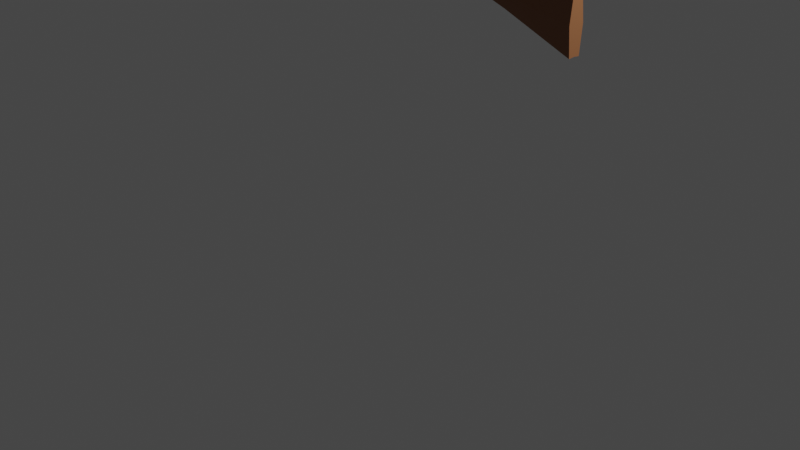# Source: M1841.blend  (saved by Blender 3.4.6; exported with 4.5.12 LTS)
import bpy
from mathutils import Matrix  # noqa: F401  (used for matrix-valued properties, if any)

bpy.ops.wm.read_factory_settings(use_empty=True)
scene = bpy.context.scene
scene.name = 'Scene'

# ---- collections
col_collection = bpy.data.collections.new('Collection'); scene.collection.children.link(col_collection)
col_export = bpy.data.collections.new('Export'); scene.collection.children.link(col_export)

# ---- materials (node trees are filled in below, after node groups)
mat_drevo = bpy.data.materials.new('Drevo')
mat_drevo.use_transparent_shadow = False
mat_med = bpy.data.materials.new('Med')
mat_med.alpha_threshold = 0.0
mat_med.use_transparent_shadow = False
mat_med.roughness = 0.5
mat_med.line_color = (0.0, 0.0, 0.0, 1.0)
mat_zelezo = bpy.data.materials.new('Zelezo')
mat_zelezo.use_transparent_shadow = False

# ---- material node trees
mat_drevo.use_nodes = True; mat_drevo.node_tree.nodes.clear()
_N = mat_drevo.node_tree.nodes; _L = mat_drevo.node_tree.links
n0 = _N.new('ShaderNodeBsdfPrincipled'); n0.name = 'Principled BSDF'; n0.location = (10, 300)
n0.distribution = 'GGX'
n0.subsurface_method = 'RANDOM_WALK_SKIN'
n0.inputs[0].default_value = (0.2529, 0.1015, 0.04114, 1.0)
n0.inputs[3].default_value = 1.45
n0.inputs[27].default_value = (0.0, 0.0, 0.0, 1.0)
n0.inputs[28].default_value = 1.0
n1 = _N.new('ShaderNodeOutputMaterial'); n1.name = 'Výstup materiálu'; n1.location = (300, 300)
_L.new(n0.outputs[0], n1.inputs[0])
n1.is_active_output = True
mat_med.use_nodes = True; mat_med.node_tree.nodes.clear()
_N = mat_med.node_tree.nodes; _L = mat_med.node_tree.links
n0 = _N.new('ShaderNodeOutputMaterial'); n0.name = 'Material Output'; n0.location = (300, 300)
n1 = _N.new('ShaderNodeBsdfPrincipled'); n1.name = 'Principled BSDF'; n1.location = (10, 300)
n1.distribution = 'GGX'
n1.subsurface_method = 'RANDOM_WALK_SKIN'
n1.inputs[0].default_value = (0.3757, 0.2222, 0.02314, 1.0)
n1.inputs[3].default_value = 1.45
n1.inputs[27].default_value = (0.0, 0.0, 0.0, 1.0)
n1.inputs[28].default_value = 1.0
_L.new(n1.outputs[0], n0.inputs[0])
n0.is_active_output = True
mat_zelezo.use_nodes = True; mat_zelezo.node_tree.nodes.clear()
_N = mat_zelezo.node_tree.nodes; _L = mat_zelezo.node_tree.links
n0 = _N.new('ShaderNodeBsdfPrincipled'); n0.name = 'Principled BSDF'; n0.location = (10, 300)
n0.distribution = 'GGX'
n0.subsurface_method = 'RANDOM_WALK_SKIN'
n0.inputs[0].default_value = (0.1237, 0.1237, 0.1237, 1.0)
n0.inputs[3].default_value = 1.45
n0.inputs[27].default_value = (0.0, 0.0, 0.0, 1.0)
n0.inputs[28].default_value = 1.0
n1 = _N.new('ShaderNodeOutputMaterial'); n1.name = 'Výstup materiálu'; n1.location = (300, 300)
_L.new(n0.outputs[0], n1.inputs[0])
n1.is_active_output = True

# ---- world
world_world = bpy.data.worlds.new('World'); scene.world = world_world
world_world.use_nodes = True; world_world.node_tree.nodes.clear()
_N = world_world.node_tree.nodes; _L = world_world.node_tree.links
n0 = _N.new('ShaderNodeOutputWorld'); n0.name = 'World Output'; n0.location = (300, 300)
n1 = _N.new('ShaderNodeBackground'); n1.name = 'Background'; n1.location = (10, 300)
n1.inputs[0].default_value = (0.05088, 0.05088, 0.05088, 1.0)
_L.new(n1.outputs[0], n0.inputs[0])
n0.is_active_output = True
world_world.color = (0.05088, 0.05088, 0.05088)
world_world.use_sun_shadow = False
world_world.sun_shadow_jitter_overblur = 0.0

# ---- cameras
cam_camera = bpy.data.cameras.new('Camera')
cam_camera.clip_end = 100.0
cam_camera.ortho_scale = 7.314

# ---- lights
light_light = bpy.data.lights.new('Light', 'POINT')
light_light.transmission_factor = 0.0
light_light.energy = 1000.0
light_light.shadow_soft_size = 0.1
light_light.shadow_maximum_resolution = 0.006
light_light.use_absolute_resolution = True

# ---- meshes
me_v_lec_002 = bpy.data.meshes.new('Válec.002')
me_v_lec_002.from_pydata([(-1.1, 0.0002073, 1.636), (-1.1, 0.0002073, 1.636), (-1.1, 0.0002937, 1.636), (-1.1, 0.0002937, 1.636), (-1.1, 0.0002073, 1.636), (-0.5621, -0.04948, 2.597), (-1.1, 0.0002073, 1.636), (-0.5621, 0.0002505, 2.576), (-1.1, 0.0002937, 1.636), (-0.5621, 0.04998, 2.597), (-1.1, 0.0002937, 1.636), (-0.5621, 0.07058, 2.647), (-0.5621, 0.04998, 2.696), (-0.5621, 0.0002504, 2.717), (-0.5621, -0.04948, 2.696), (-0.5621, -0.07008, 2.647), (-0.4902, -0.04209, 2.612), (-0.4902, 0.0002505, 2.594), (-0.4902, 0.0426, 2.612), (-0.4902, 0.06014, 2.654), (-0.4902, 0.0426, 2.699), (-0.4902, 0.0002504, 2.713), (-0.4902, -0.0421, 2.699), (-0.4902, -0.05964, 2.654), (1.863, 0.0002505, 2.574), (1.863, -0.04443, 2.571), (1.863, -0.06294, 2.694), (1.863, 0.04493, 2.571), (1.863, 0.06344, 2.694), (1.863, 0.04493, 2.788), (1.863, -0.04443, 2.788), (0.3536, 0.0002505, 2.615), (0.3536, -0.04128, 2.626), (-0.4812, -0.07011, 2.647), (-0.4812, -0.0495, 2.696), (0.3536, -0.05849, 2.667), (0.3536, -0.04128, 2.737), (-0.4812, 0.0002504, 2.717), (0.3536, 0.04179, 2.737), (-0.4812, 0.05, 2.696), (0.3536, 0.05899, 2.667), (-0.4812, 0.07061, 2.647), (0.3536, 0.04179, 2.626), (-0.4812, 0.05, 2.597), (0.5103, 0.0002505, 2.599), (-0.4812, 0.0002505, 2.576), (-0.4812, -0.0495, 2.597), (0.5103, -0.05828, 2.67), (0.5103, 0.05878, 2.67), (0.5103, -0.04113, 2.609), (0.5103, -0.04113, 2.743), (0.5103, 0.04164, 2.743), (0.5103, 0.04164, 2.609), (2.231, 0.0002505, 2.449), (2.231, -0.04763, 2.446), (2.231, -0.06746, 2.578), (2.231, 0.04813, 2.446), (2.231, 0.06796, 2.578), (2.231, 0.04813, 2.678), (2.231, -0.04763, 2.678), (1.918, -0.04443, 2.726), (1.918, 0.04493, 2.726), (1.918, 0.06344, 2.674), (1.918, 0.04493, 2.552), (1.918, -0.04443, 2.552), (1.918, -0.06294, 2.674), (1.918, 0.0002505, 2.555), (2.121, -0.04443, 2.648), (2.121, 0.06344, 2.603), (2.121, -0.04443, 2.48), (2.121, 0.04493, 2.648), (2.121, 0.04493, 2.48), (2.121, -0.06294, 2.603), (2.121, 0.0002505, 2.483), (2.953, 0.0002505, 2.184), (2.953, -0.06097, 2.177), (2.953, -0.08633, 2.451), (2.953, 0.06147, 2.177), (2.953, 0.08683, 2.451), (2.953, 0.06147, 2.661), (2.953, -0.06097, 2.661), (1.254, 0.0002505, 2.585), (1.254, -0.06084, 2.683), (1.254, 0.06134, 2.683), (1.254, -0.04295, 2.588), (1.254, -0.04295, 2.767), (1.254, 0.04345, 2.767), (1.254, 0.04345, 2.588), (1.315, 0.0002505, 2.584), (1.315, -0.06105, 2.684), (1.315, 0.06155, 2.684), (1.315, -0.0431, 2.586), (1.315, 0.0436, 2.586), (1.589, 0.0002505, 2.579), (1.589, -0.062, 2.689), (1.589, 0.0625, 2.689), (1.589, -0.04377, 2.579), (1.589, 0.04427, 2.579), (1.623, 0.0002505, 2.578), (1.615, -0.06219, 2.69), (1.615, 0.06269, 2.69), (1.623, -0.0439, 2.577), (1.623, 0.0444, 2.577), (1.875, -0.0439, 2.579), (1.908, -0.04377, 2.573), (1.875, 0.0444, 2.579), (1.908, 0.04427, 2.573), (1.908, 0.0002505, 2.572), (1.875, 0.0002505, 2.578), (-1.455, -0.04504, 2.641), (-1.455, 0.04655, 2.641), (-1.455, 0.03314, 2.609), (-1.455, 0.0007551, 2.595), (-1.455, -0.03163, 2.609), (-1.455, -0.03163, 2.674), (-1.455, 0.0291, 2.67), (-1.456, 0.00126, 2.685), (-0.5584, -0.05842, 2.649), (-0.5584, -0.04181, 2.689), (-0.5591, -0.04064, 2.692), (-0.5591, -0.04038, 2.692), (-0.5597, 0.00226, 2.709), (-0.5591, 0.0002504, 2.709), (-0.5584, 0.04081, 2.69), (-0.5584, 0.04101, 2.689), (-0.5597, 0.06276, 2.649), (-0.5581, 0.0417, 2.688), (-0.5597, 0.06291, 2.649), (-0.5592, 0.06211, 2.647), (-0.5592, 0.04515, 2.606), (-0.5584, 0.04235, 2.605), (-0.5584, 0.002258, 2.588), (-0.5578, 0.0002505, 2.589), (-0.5578, -0.04065, 2.606), (-0.5578, -0.04066, 2.606), (-0.5578, -0.05761, 2.647), (-0.4812, -0.01458, 2.711), (-0.4902, -0.0157, 2.71), (-0.4812, 0.0155, 2.711), (-0.4902, 0.0162, 2.71), (-0.4812, 0.04555, 2.698), (-0.4819, 0.04569, 2.698), (-0.4902, 0.04544, 2.698), (-0.4824, 0.04553, 2.698), (-0.4812, -0.04498, 2.698), (-0.4902, -0.04494, 2.698)], [], [(119, 114, 109, 117, 118), (121, 116, 114, 119, 120, 122), (123, 124, 115, 116, 121), (115, 124, 126, 125, 127, 110), (129, 111, 110, 127, 128), (131, 112, 111, 129, 130), (133, 113, 112, 131, 132), (109, 113, 133, 134, 135, 117), (0, 1, 3, 2), (2, 3, 10, 8), (8, 10, 6, 4), (4, 6, 1, 0), (2, 8, 4, 0), (10, 3, 1, 6), (101, 98, 24, 25), (70, 67, 59, 58), (102, 100, 28, 27), (99, 101, 25, 26), (98, 102, 27, 24), (36, 38, 20, 139, 138, 21, 137, 136, 22), (137, 22, 136), (17, 18, 42, 31), (142, 143, 141), (141, 143, 140), (140, 143, 20, 38, 40, 19, 142, 141), (20, 143, 142), (23, 16, 32, 35), (18, 19, 40, 42), (145, 23, 35, 36, 22, 144), (144, 22, 145), (16, 17, 31, 32), (38, 36, 50, 51), (31, 42, 52, 44), (40, 38, 51, 48), (35, 32, 49, 47), (42, 40, 48, 52), (36, 35, 47, 50), (32, 31, 44, 49), (58, 59, 80, 79), (71, 68, 57, 56), (72, 69, 54, 55), (67, 72, 55, 59), (68, 70, 58, 57), (73, 71, 56, 53), (69, 73, 53, 54), (25, 24, 66, 64), (24, 27, 63, 66), (28, 29, 61, 62), (30, 26, 65, 60), (26, 25, 64, 65), (27, 28, 62, 63), (29, 30, 60, 61), (64, 66, 73, 69), (66, 63, 71, 73), (62, 61, 70, 68), (60, 65, 72, 67), (65, 64, 69, 72), (63, 62, 68, 71), (61, 60, 67, 70), (80, 76, 75, 74, 77, 78, 79), (56, 57, 78, 77), (55, 54, 75, 76), (59, 55, 76, 80), (57, 58, 79, 78), (53, 56, 77, 74), (54, 53, 74, 75), (51, 50, 85, 86), (44, 52, 87, 81), (48, 51, 86, 83), (47, 49, 84, 82), (52, 48, 83, 87), (50, 47, 82, 85), (49, 44, 81, 84), (88, 92, 97, 93), (89, 91, 96, 94), (92, 90, 95, 97), (91, 88, 93, 96), (94, 96, 101, 99), (97, 95, 100, 102), (107, 106, 105, 108), (104, 107, 108, 103), (14, 15, 33, 34), (14, 13, 122, 120, 119, 118), (126, 12, 11, 128, 127, 125), (130, 9, 7, 132, 131), (7, 5, 134, 133, 132), (135, 15, 14, 118, 117), (13, 12, 126, 124, 123, 121, 122), (128, 11, 9, 130, 129), (134, 5, 15, 135), (33, 46, 16, 23), (140, 39, 142), (12, 13, 37, 139, 138, 140, 142, 39), (37, 138, 139), (5, 7, 45, 46), (15, 5, 46, 33), (7, 9, 43, 45), (144, 136, 137, 37, 13, 14, 34, 145), (136, 37, 137), (145, 34, 144), (9, 11, 41, 43), (11, 12, 39, 41), (43, 41, 19, 18), (141, 20, 39, 140), (138, 21, 20, 141, 140), (21, 138, 37), (34, 33, 23, 22), (46, 45, 17, 16), (45, 43, 18, 17), (41, 39, 20, 19), (144, 22, 136), (136, 22, 21, 37), (22, 144, 34)])
me_v_lec_002.polygons.foreach_set('material_index', [0, 0, 0, 0, 0, 0, 0, 0, 568, 568, 568, 568, 568, 568, 0, 0, 0, 0, 0, 0, 0, 0, 0, 0, 0, 0, 0, 0, 0, 0, 0, 0, 0, 0, 0, 0, 0, 0, 0, 0, 0, 0, 0, 0, 0, 0, 0, 0, 0, 0, 0, 0, 0, 0, 0, 0, 0, 0, 0, 0, 0, 0, 0, 0, 0, 0, 0, 0, 0, 0, 0, 0, 0, 0, 0, 0, 0, 0, 0, 0, 0, 0, 0, 0, 0, 0, 0, 0, 0, 0, 0, 0, 0, 0, 0, 0, 0, 0, 0, 0, 0, 0, 0, 0, 0, 0, 0, 0, 0, 0, 0, 0, 0])
_uv = me_v_lec_002.uv_layers.new(name='UVMapa')
_uv.uv.foreach_set('vector', [0.875, 0.997, 0.875, 0.625, 1.0, 0.625, 1.0, 0.9973, 0.8832, 0.9973, 0.75, 0.9983, 0.75, 0.8016, 0.875, 0.625, 0.875, 0.997, 0.8743, 0.9971, 0.7559, 0.9982, 0.6257, 0.9974, 0.625, 0.9973, 0.625, 0.625, 0.75, 0.8016, 0.75, 0.9983, 0.625, 0.625, 0.625, 0.9973, 0.6211, 0.9975, 0.5008, 0.9968, 0.5, 0.9968, 0.5, 0.625, 0.375, 0.997, 0.375, 0.625, 0.5, 0.625, 0.5, 0.9968, 0.4943, 0.997, 0.25, 0.9973, 0.25, 0.625, 0.375, 0.625, 0.375, 0.997, 0.3668, 0.9973, 0.125, 0.9976, 0.125, 0.625, 0.25, 0.625, 0.25, 0.9973, 0.2441, 0.9976, 0.0, 0.625, 0.125, 0.625, 0.125, 0.9976, 0.1249, 0.9976, 0.005762, 0.9976, 0.0, 0.9973, 0.375, 0.0, 0.625, 0.0, 0.625, 0.25, 0.375, 0.25, 0.375, 0.25, 0.625, 0.25, 0.625, 0.5, 0.375, 0.5, 0.375, 0.5, 0.625, 0.5, 0.625, 0.75, 0.375, 0.75, 0.375, 0.75, 0.625, 0.75, 0.625, 1.0, 0.375, 1.0, 0.125, 0.5, 0.375, 0.5, 0.375, 0.75, 0.125, 0.75, 0.625, 0.5, 0.875, 0.5, 0.875, 0.75, 0.625, 0.75, 0.125, 1.0, 0.25, 1.0, 0.25, 1.0, 0.125, 1.0, 0.625, 1.0, 0.875, 1.0, 0.875, 1.0, 0.625, 1.0, 0.375, 1.0, 0.5, 1.0, 0.5, 1.0, 0.375, 1.0, 0.0, 1.0, 0.125, 1.0, 0.125, 1.0, 0.0, 1.0, 0.25, 1.0, 0.375, 1.0, 0.375, 1.0, 0.25, 1.0, 0.875, 1.0, 0.625, 1.0, 0.625, 1.0, 0.7029, 1.0, 0.705, 1.0, 0.75, 1.0, 0.7971, 1.0, 0.7938, 1.0, 0.875, 1.0, 0.7971, 1.0, 0.875, 1.0, 0.7938, 1.0, 0.25, 1.0, 0.375, 1.0, 0.375, 1.0, 0.25, 1.0, 0.6047, 1.0, 0.6041, 1.0, 0.603, 1.0, 0.603, 1.0, 0.6041, 1.0, 0.604, 1.0, 0.604, 1.0, 0.6041, 1.0, 0.625, 1.0, 0.625, 1.0, 0.5, 1.0, 0.5, 1.0, 0.6047, 1.0, 0.603, 1.0, 0.625, 1.0, 0.6041, 1.0, 0.6047, 1.0, 0.0, 1.0, 0.125, 1.0, 0.125, 1.0, 0.0, 1.0, 0.375, 1.0, 0.5, 1.0, 0.5, 1.0, 0.375, 1.0, 0.8953, 1.0, 1.0, 1.0, 1.0, 1.0, 0.875, 1.0, 0.875, 1.0, 0.8959, 1.0, 0.8959, 1.0, 0.875, 1.0, 0.8953, 1.0, 0.125, 1.0, 0.25, 1.0, 0.25, 1.0, 0.125, 1.0, 0.625, 1.0, 0.875, 1.0, 0.875, 1.0, 0.625, 1.0, 0.25, 1.0, 0.375, 1.0, 0.375, 1.0, 0.25, 1.0, 0.5, 1.0, 0.625, 1.0, 0.625, 1.0, 0.5, 1.0, 0.0, 1.0, 0.125, 1.0, 0.125, 1.0, 0.0, 1.0, 0.375, 1.0, 0.5, 1.0, 0.5, 1.0, 0.375, 1.0, 0.875, 1.0, 1.0, 1.0, 1.0, 1.0, 0.875, 1.0, 0.125, 1.0, 0.25, 1.0, 0.25, 1.0, 0.125, 1.0, 0.625, 1.0, 0.875, 1.0, 0.875, 1.0, 0.625, 1.0, 0.375, 1.0, 0.5, 1.0, 0.5, 1.0, 0.375, 1.0, 0.0, 1.0, 0.125, 1.0, 0.125, 1.0, 0.0, 1.0, 0.875, 1.0, 1.0, 1.0, 1.0, 1.0, 0.875, 1.0, 0.5, 1.0, 0.625, 1.0, 0.625, 1.0, 0.5, 1.0, 0.25, 1.0, 0.375, 1.0, 0.375, 1.0, 0.25, 1.0, 0.125, 1.0, 0.25, 1.0, 0.25, 1.0, 0.125, 1.0, 0.125, 1.0, 0.25, 1.0, 0.25, 1.0, 0.125, 1.0, 0.25, 1.0, 0.375, 1.0, 0.375, 1.0, 0.25, 1.0, 0.5, 1.0, 0.625, 1.0, 0.625, 1.0, 0.5, 1.0, 0.875, 1.0, 1.0, 1.0, 1.0, 1.0, 0.875, 1.0, 0.0, 1.0, 0.125, 1.0, 0.125, 1.0, 0.0, 1.0, 0.375, 1.0, 0.5, 1.0, 0.5, 1.0, 0.375, 1.0, 0.625, 1.0, 0.875, 1.0, 0.875, 1.0, 0.625, 1.0, 0.125, 1.0, 0.25, 1.0, 0.25, 1.0, 0.125, 1.0, 0.25, 1.0, 0.375, 1.0, 0.375, 1.0, 0.25, 1.0, 0.5, 1.0, 0.625, 1.0, 0.625, 1.0, 0.5, 1.0, 0.875, 1.0, 1.0, 1.0, 1.0, 1.0, 0.875, 1.0, 0.0, 1.0, 0.125, 1.0, 0.125, 1.0, 0.0, 1.0, 0.375, 1.0, 0.5, 1.0, 0.5, 1.0, 0.375, 1.0, 0.625, 1.0, 0.875, 1.0, 0.875, 1.0, 0.625, 1.0, 0.875, 1.0, 1.0, 1.0, 0.125, 1.0, 0.25, 1.0, 0.375, 1.0, 0.5, 1.0, 0.625, 1.0, 0.375, 1.0, 0.5, 1.0, 0.5, 1.0, 0.375, 1.0, 0.0, 1.0, 0.125, 1.0, 0.125, 1.0, 0.0, 1.0, 0.875, 1.0, 1.0, 1.0, 1.0, 1.0, 0.875, 1.0, 0.5, 1.0, 0.625, 1.0, 0.625, 1.0, 0.5, 1.0, 0.25, 1.0, 0.375, 1.0, 0.375, 1.0, 0.25, 1.0, 0.125, 1.0, 0.25, 1.0, 0.25, 1.0, 0.125, 1.0, 0.625, 1.0, 0.875, 1.0, 0.875, 1.0, 0.625, 1.0, 0.25, 1.0, 0.375, 1.0, 0.375, 1.0, 0.25, 1.0, 0.5, 1.0, 0.625, 1.0, 0.625, 1.0, 0.5, 1.0, 0.0, 1.0, 0.125, 1.0, 0.125, 1.0, 0.0, 1.0, 0.375, 1.0, 0.5, 1.0, 0.5, 1.0, 0.375, 1.0, 0.875, 1.0, 1.0, 1.0, 1.0, 1.0, 0.875, 1.0, 0.125, 1.0, 0.25, 1.0, 0.25, 1.0, 0.125, 1.0, 0.25, 1.0, 0.375, 1.0, 0.375, 1.0, 0.25, 1.0, 0.0, 1.0, 0.125, 1.0, 0.125, 1.0, 0.0, 1.0, 0.375, 1.0, 0.5, 1.0, 0.5, 1.0, 0.375, 1.0, 0.125, 1.0, 0.25, 1.0, 0.25, 1.0, 0.125, 1.0, 0.0, 1.0, 0.125, 1.0, 0.125, 1.0, 0.0, 1.0, 0.375, 1.0, 0.5, 1.0, 0.5, 1.0, 0.375, 1.0, 0.25, 1.0, 0.375, 1.0, 0.375, 1.0, 0.25, 1.0, 0.125, 1.0, 0.25, 1.0, 0.25, 1.0, 0.125, 1.0, 0.875, 1.0, 1.0, 1.0, 1.0, 1.0, 0.875, 1.0, 0.875, 1.0, 0.75, 1.0, 0.75, 1.0, 0.8662, 1.0, 0.8669, 1.0, 0.875, 1.0, 0.625, 1.0, 0.625, 1.0, 0.5, 1.0, 0.5, 1.0, 0.5056, 1.0, 0.5063, 1.0, 0.375, 1.0, 0.375, 1.0, 0.25, 1.0, 0.25, 1.0, 0.2559, 1.0, 0.25, 1.0, 0.125, 1.0, 0.125, 1.0, 0.1251, 1.0, 0.25, 1.0, 1.0, 1.0, 1.0, 1.0, 0.875, 1.0, 0.875, 1.0, 0.9942, 1.0, 0.75, 1.0, 0.625, 1.0, 0.625, 1.0, 0.6291, 1.0, 0.6297, 1.0, 0.7442, 1.0, 0.75, 1.0, 0.5, 1.0, 0.5, 1.0, 0.375, 1.0, 0.375, 1.0, 0.3831, 1.0, 0.125, 1.0, 0.125, 1.0, 0.0, 1.0, 0.0, 1.0, 0.0, 1.0, 0.125, 1.0, 0.125, 1.0, 0.0, 1.0, 0.6362, 1.0, 0.625, 1.0, 0.6365, 1.0, 0.625, 1.0, 0.75, 1.0, 0.75, 1.0, 0.7099, 1.0, 0.7117, 1.0, 0.6362, 1.0, 0.6365, 1.0, 0.625, 1.0, 0.75, 1.0, 0.7117, 1.0, 0.7099, 1.0, 0.125, 1.0, 0.25, 1.0, 0.25, 1.0, 0.125, 1.0, 0.0, 1.0, 0.125, 1.0, 0.125, 1.0, 0.0, 1.0, 0.25, 1.0, 0.375, 1.0, 0.375, 1.0, 0.25, 1.0, 0.8636, 1.0, 0.7873, 1.0, 0.7901, 1.0, 0.75, 1.0, 0.75, 1.0, 0.875, 1.0, 0.875, 1.0, 0.8635, 1.0, 0.7873, 1.0, 0.75, 1.0, 0.7901, 1.0, 0.8635, 1.0, 0.875, 1.0, 0.8636, 1.0, 0.375, 1.0, 0.5, 1.0, 0.5, 1.0, 0.375, 1.0, 0.5, 1.0, 0.625, 1.0, 0.625, 1.0, 0.5, 1.0, 0.375, 1.0, 0.5, 1.0, 0.5, 1.0, 0.375, 1.0, 0.6341, 1.0, 0.625, 1.0, 0.625, 1.0, 0.6362, 1.0, 0.7117, 1.0, 0.75, 1.0, 0.625, 1.0, 0.6341, 1.0, 0.6362, 1.0, 0.75, 1.0, 0.7117, 1.0, 0.75, 1.0, 0.875, 1.0, 1.0, 1.0, 1.0, 1.0, 0.875, 1.0, 0.125, 1.0, 0.25, 1.0, 0.25, 1.0, 0.125, 1.0, 0.25, 1.0, 0.375, 1.0, 0.375, 1.0, 0.25, 1.0, 0.5, 1.0, 0.625, 1.0, 0.625, 1.0, 0.5, 1.0, 0.8636, 1.0, 0.875, 1.0, 0.7873, 1.0, 0.7873, 1.0, 0.875, 1.0, 0.75, 1.0, 0.75, 1.0, 0.875, 1.0, 0.8636, 1.0, 0.875, 1.0])
_uv.active_render = True
_uv = me_v_lec_002.uv_layers.new(name='UVMap')
_uv.uv.foreach_set('vector', [0.0, 0.0, 0.0, 0.0, 0.0, 0.0, 0.0, 0.0, 0.0, 0.0, 0.0, 0.0, 0.0, 0.0, 0.0, 0.0, 0.0, 0.0, 0.0, 0.0, 0.0, 0.0, 0.0, 0.0, 0.0, 0.0, 0.0, 0.0, 0.0, 0.0, 0.0, 0.0, 0.0, 0.0, 0.0, 0.0, 0.0, 0.0, 0.0, 0.0, 0.0, 0.0, 0.0, 0.0, 0.0, 0.0, 0.0, 0.0, 0.0, 0.0, 0.0, 0.0, 0.0, 0.0, 0.0, 0.0, 0.0, 0.0, 0.0, 0.0, 0.0, 0.0, 0.0, 0.0, 0.0, 0.0, 0.0, 0.0, 0.0, 0.0, 0.0, 0.0, 0.0, 0.0, 0.0, 0.0, 0.0, 0.0, 0.0, 0.0, 0.0, 0.0, 0.0, 0.0, 0.0, 0.0, 0.0, 0.0, 0.0, 0.0, 0.0, 0.0, 0.0, 0.0, 0.0, 0.0, 0.0, 0.0, 0.0, 0.0, 0.0, 0.0, 0.0, 0.0, 0.0, 0.0, 0.0, 0.0, 0.0, 0.0, 0.0, 0.0, 0.0, 0.0, 0.0, 0.0, 0.0, 0.0, 0.0, 0.0, 0.0, 0.0, 0.0, 0.0, 0.0, 0.0, 0.0, 0.0, 0.0, 0.0, 0.0, 0.0, 0.0, 0.0, 0.0, 0.0, 0.0, 0.0, 0.0, 0.0, 0.0, 0.0, 0.0, 0.0, 0.0, 0.0, 0.0, 0.0, 0.0, 0.0, 0.0, 0.0, 0.0, 0.0, 0.0, 0.0, 0.0, 0.0, 0.0, 0.0, 0.0, 0.0, 0.0, 0.0, 0.0, 0.0, 0.0, 0.0, 0.0, 0.0, 0.0, 0.0, 0.0, 0.0, 0.0, 0.0, 0.0, 0.0, 0.0, 0.0, 0.0, 0.0, 0.0, 0.0, 0.0, 0.0, 0.0, 0.0, 0.0, 0.0, 0.0, 0.0, 0.0, 0.0, 0.0, 0.0, 0.0, 0.0, 0.0, 0.0, 0.0, 0.0, 0.0, 0.0, 0.0, 0.0, 0.0, 0.0, 0.0, 0.0, 0.0, 0.0, 0.0, 0.0, 0.0, 0.0, 0.0, 0.0, 0.0, 0.0, 0.0, 0.0, 0.0, 0.0, 0.0, 0.0, 0.0, 0.0, 0.0, 0.0, 0.0, 0.0, 0.0, 0.0, 0.0, 0.0, 0.0, 0.0, 0.0, 0.0, 0.0, 0.0, 0.0, 0.0, 0.0, 0.0, 0.0, 0.0, 0.0, 0.0, 0.0, 0.0, 0.0, 0.0, 0.0, 0.0, 0.0, 0.0, 0.0, 0.0, 0.0, 0.0, 0.0, 0.0, 0.0, 0.0, 0.0, 0.0, 0.0, 0.0, 0.0, 0.0, 0.0, 0.0, 0.0, 0.0, 0.0, 0.0, 0.0, 0.0, 0.0, 0.0, 0.0, 0.0, 0.0, 0.0, 0.0, 0.0, 0.0, 0.0, 0.0, 0.0, 0.0, 0.0, 0.0, 0.0, 0.0, 0.0, 0.0, 0.0, 0.0, 0.0, 0.0, 0.0, 0.0, 0.0, 0.0, 0.0, 0.0, 0.0, 0.0, 0.0, 0.0, 0.0, 0.0, 0.0, 0.0, 0.0, 0.0, 0.0, 0.0, 0.0, 0.0, 0.0, 0.0, 0.0, 0.0, 0.0, 0.0, 0.0, 0.0, 0.0, 0.0, 0.0, 0.0, 0.0, 0.0, 0.0, 0.0, 0.0, 0.0, 0.0, 0.0, 0.0, 0.0, 0.0, 0.0, 0.0, 0.0, 0.0, 0.0, 0.0, 0.0, 0.0, 0.0, 0.0, 0.0, 0.0, 0.0, 0.0, 0.0, 0.0, 0.0, 0.0, 0.0, 0.0, 0.0, 0.0, 0.0, 0.0, 0.0, 0.0, 0.0, 0.0, 0.0, 0.0, 0.0, 0.0, 0.0, 0.0, 0.0, 0.0, 0.0, 0.0, 0.0, 0.0, 0.0, 0.0, 0.0, 0.0, 0.0, 0.0, 0.0, 0.0, 0.0, 0.0, 0.0, 0.0, 0.0, 0.0, 0.0, 0.0, 0.0, 0.0, 0.0, 0.0, 0.0, 0.0, 0.0, 0.0, 0.0, 0.0, 0.0, 0.0, 0.0, 0.0, 0.0, 0.0, 0.0, 0.0, 0.0, 0.0, 0.0, 0.0, 0.0, 0.0, 0.0, 0.0, 0.0, 0.0, 0.0, 0.0, 0.0, 0.0, 0.0, 0.0, 0.0, 0.0, 0.0, 0.0, 0.0, 0.0, 0.0, 0.0, 0.0, 0.0, 0.0, 0.0, 0.0, 0.0, 0.0, 0.0, 0.0, 0.0, 0.0, 0.0, 0.0, 0.0, 0.0, 0.0, 0.0, 0.0, 0.0, 0.0, 0.0, 0.0, 0.0, 0.0, 0.0, 0.0, 0.0, 0.0, 0.0, 0.0, 0.0, 0.0, 0.0, 0.0, 0.0, 0.0, 0.0, 0.0, 0.0, 0.0, 0.0, 0.0, 0.0, 0.0, 0.0, 0.0, 0.0, 0.0, 0.0, 0.0, 0.0, 0.0, 0.0, 0.0, 0.0, 0.0, 0.0, 0.0, 0.0, 0.0, 0.0, 0.0, 0.0, 0.0, 0.0, 0.0, 0.0, 0.0, 0.0, 0.0, 0.0, 0.0, 0.0, 0.0, 0.0, 0.0, 0.0, 0.0, 0.0, 0.0, 0.0, 0.0, 0.0, 0.0, 0.0, 0.0, 0.0, 0.0, 0.0, 0.0, 0.0, 0.0, 0.0, 0.0, 0.0, 0.0, 0.0, 0.0, 0.0, 0.0, 0.0, 0.0, 0.0, 0.0, 0.0, 0.0, 0.0, 0.0, 0.0, 0.0, 0.0, 0.0, 0.0, 0.0, 0.0, 0.0, 0.0, 0.0, 0.0, 0.0, 0.0, 0.0, 0.0, 0.0, 0.0, 0.0, 0.0, 0.0, 0.0, 0.0, 0.0, 0.0, 0.0, 0.0, 0.0, 0.0, 0.0, 0.0, 0.0, 0.0, 0.0, 0.0, 0.0, 0.0, 0.0, 0.0, 0.0, 0.0, 0.0, 0.0, 0.0, 0.0, 0.0, 0.0, 0.0, 0.0, 0.0, 0.0, 0.0, 0.0, 0.0, 0.0, 0.0, 0.0, 0.0, 0.0, 0.0, 0.0, 0.0, 0.0, 0.0, 0.0, 0.0, 0.0, 0.0, 0.0, 0.0, 0.0, 0.0, 0.0, 0.0, 0.0, 0.0, 0.0, 0.0, 0.0, 0.0, 0.0, 0.0, 0.0, 0.0, 0.0, 0.0, 0.0, 0.0, 0.0, 0.0, 0.0, 0.0, 0.0, 0.0, 0.0, 0.0, 0.0, 0.0, 0.0, 0.0, 0.0, 0.0, 0.0, 0.0, 0.0, 0.0, 0.0, 0.0, 0.0, 0.0, 0.0, 0.0, 0.0, 0.0, 0.0, 0.0, 0.0, 0.0, 0.0, 0.0, 0.0, 0.0, 0.0, 0.0, 0.0, 0.0, 0.0, 0.0, 0.0, 0.0, 0.0, 0.0, 0.0, 0.0, 0.0, 0.0, 0.0, 0.0, 0.0, 0.0, 0.0, 0.0, 0.0, 0.0, 0.0, 0.0, 0.0, 0.0, 0.0, 0.0, 0.0, 0.0, 0.0, 0.0, 0.0, 0.0, 0.0, 0.0, 0.0, 0.0, 0.0, 0.0, 0.0, 0.0, 0.0, 0.0, 0.0, 0.0, 0.0, 0.0, 0.0, 0.0, 0.0, 0.0, 0.0, 0.0, 0.0, 0.0, 0.0, 0.0, 0.0, 0.0, 0.0, 0.0, 0.0, 0.0, 0.0, 0.0, 0.0, 0.0, 0.0, 0.0, 0.0, 0.0, 0.0, 0.0, 0.0, 0.0, 0.0, 0.0, 0.0, 0.0, 0.0, 0.0, 0.0, 0.0, 0.0, 0.0, 0.0, 0.0, 0.0, 0.0, 0.0, 0.0, 0.0, 0.0, 0.0, 0.0, 0.0, 0.0, 0.0, 0.0, 0.0, 0.0, 0.0, 0.0, 0.0, 0.0, 0.0, 0.0, 0.0, 0.0, 0.0, 0.0, 0.0, 0.0, 0.0, 0.0, 0.0, 0.0, 0.0, 0.0, 0.0, 0.0, 0.0, 0.0, 0.0, 0.0, 0.0, 0.0, 0.0, 0.0, 0.0, 0.0, 0.0, 0.0, 0.0, 0.0, 0.0, 0.0, 0.0, 0.0, 0.0, 0.0, 0.0, 0.0, 0.0, 0.0, 0.0, 0.0, 0.0, 0.0, 0.0, 0.0, 0.0, 0.0, 0.0, 0.0, 0.0, 0.0, 0.0, 0.0, 0.0, 0.0, 0.0, 0.0, 0.0, 0.0, 0.0, 0.0, 0.0, 0.0, 0.0, 0.0, 0.0, 0.0, 0.0, 0.0, 0.0, 0.0, 0.0, 0.0, 0.0, 0.0, 0.0, 0.0, 0.0, 0.0, 0.0, 0.0, 0.0, 0.0, 0.0, 0.0, 0.0, 0.0, 0.0, 0.0, 0.0, 0.0, 0.0, 0.0, 0.0, 0.0, 0.0, 0.0, 0.0, 0.0, 0.0, 0.0, 0.0, 0.0, 0.0, 0.0, 0.0, 0.0, 0.0, 0.0, 0.0, 0.0, 0.0, 0.0, 0.0, 0.0, 0.0, 0.0, 0.0, 0.0, 0.0, 0.0, 0.0, 0.0, 0.0, 0.0, 0.0, 0.0, 0.0, 0.0, 0.0, 0.0, 0.0, 0.0, 0.0, 0.0, 0.0, 0.0, 0.0, 0.0, 0.0, 0.0, 0.0, 0.0, 0.0, 0.0, 0.0, 0.0, 0.0, 0.0, 0.0, 0.0, 0.0, 0.0, 0.0, 0.0, 0.0, 0.0, 0.0, 0.0, 0.0, 0.0, 0.0, 0.0, 0.0, 0.0, 0.0, 0.0, 0.0, 0.0, 0.0, 0.0, 0.0, 0.0, 0.0, 0.0, 0.0, 0.0, 0.0, 0.0, 0.0, 0.0, 0.0, 0.0, 0.0, 0.0, 0.0, 0.0, 0.0, 0.0, 0.0])
me_v_lec_002.materials.append(mat_drevo)
me_v_lec_002.update()
me_v_lec_001 = bpy.data.meshes.new('Válec.001')
me_v_lec_001.from_pydata([(-0.5531, -0.06134, 2.649), (-0.5531, -0.04268, 2.694), (-0.5531, 0.002366, 2.712), (-0.5531, 0.03049, 2.677), (-0.5531, 0.06607, 2.649), (-0.5531, 0.04741, 2.604), (-0.5531, 0.002366, 2.585), (-0.5531, -0.04268, 2.604), (-0.5637, -0.05188, 2.595), (-0.5637, 0.0002505, 2.573), (-0.5637, 0.05238, 2.595), (-0.5637, 0.07397, 2.647), (-0.5637, 0.05238, 2.699), (-0.5637, 0.0002504, 2.72), (-0.5637, -0.05188, 2.699), (-0.5637, -0.07347, 2.647), (-0.5531, -0.04251, 2.647), (-0.5531, -0.02999, 2.677), (-0.5531, 0.0002504, 2.689), (-0.5531, 0.03049, 2.677), (-0.5531, 0.04301, 2.647), (-0.5531, 0.03049, 2.616), (-0.5531, 0.0002505, 2.604), (-0.5531, -0.02999, 2.616), (-0.4789, -0.07349, 2.647), (-0.4789, -0.05189, 2.699), (-0.4789, 0.0002504, 2.72), (-0.4789, 0.05239, 2.699), (-0.4789, 0.07399, 2.647), (-0.4789, 0.05239, 2.595), (-0.4789, 0.0002505, 2.573), (-0.4789, -0.05189, 2.595)], [], [(14, 15, 24, 25), (4, 3, 19, 20), (5, 4, 20, 21), (2, 1, 17, 18), (6, 5, 21, 22), (0, 7, 23, 16), (7, 6, 22, 23), (3, 2, 18, 19), (1, 0, 16, 17), (18, 17, 14, 13), (20, 19, 12, 11), (22, 21, 10, 9), (23, 22, 9, 8), (17, 16, 15, 14), (19, 18, 13, 12), (21, 20, 11, 10), (16, 23, 8, 15), (12, 13, 26, 27), (8, 9, 30, 31), (15, 8, 31, 24), (9, 10, 29, 30), (13, 14, 25, 26), (10, 11, 28, 29), (11, 12, 27, 28), (24, 31, 30, 29, 28, 27, 26, 25)])
_uv = me_v_lec_001.uv_layers.new(name='UVMapa')
_uv.uv.foreach_set('vector', [0.875, 1.0, 1.0, 1.0, 1.0, 1.0, 0.875, 1.0, 0.5, 1.0, 0.625, 1.0, 0.625, 1.0, 0.5, 1.0, 0.375, 1.0, 0.5, 1.0, 0.5, 1.0, 0.375, 1.0, 0.75, 1.0, 0.875, 1.0, 0.875, 1.0, 0.75, 1.0, 0.25, 1.0, 0.375, 1.0, 0.375, 1.0, 0.25, 1.0, 0.0, 1.0, 0.125, 1.0, 0.125, 1.0, 0.0, 1.0, 0.125, 1.0, 0.25, 1.0, 0.25, 1.0, 0.125, 1.0, 0.625, 1.0, 0.75, 1.0, 0.75, 1.0, 0.625, 1.0, 0.875, 1.0, 1.0, 1.0, 1.0, 1.0, 0.875, 1.0, 0.75, 1.0, 0.875, 1.0, 0.875, 1.0, 0.75, 1.0, 0.5, 1.0, 0.625, 1.0, 0.625, 1.0, 0.5, 1.0, 0.25, 1.0, 0.375, 1.0, 0.375, 1.0, 0.25, 1.0, 0.125, 1.0, 0.25, 1.0, 0.25, 1.0, 0.125, 1.0, 0.875, 1.0, 1.0, 1.0, 1.0, 1.0, 0.875, 1.0, 0.625, 1.0, 0.75, 1.0, 0.75, 1.0, 0.625, 1.0, 0.375, 1.0, 0.5, 1.0, 0.5, 1.0, 0.375, 1.0, 0.0, 1.0, 0.125, 1.0, 0.125, 1.0, 0.0, 1.0, 0.625, 1.0, 0.75, 1.0, 0.75, 1.0, 0.625, 1.0, 0.125, 1.0, 0.25, 1.0, 0.25, 1.0, 0.125, 1.0, 0.0, 1.0, 0.125, 1.0, 0.125, 1.0, 0.0, 1.0, 0.25, 1.0, 0.375, 1.0, 0.375, 1.0, 0.25, 1.0, 0.75, 1.0, 0.875, 1.0, 0.875, 1.0, 0.75, 1.0, 0.375, 1.0, 0.5, 1.0, 0.5, 1.0, 0.375, 1.0, 0.5, 1.0, 0.625, 1.0, 0.625, 1.0, 0.5, 1.0, 0.0, 1.0, 0.125, 1.0, 0.25, 1.0, 0.375, 1.0, 0.5, 1.0, 0.625, 1.0, 0.75, 1.0, 0.875, 1.0])
_uv.active_render = True
_uv = me_v_lec_001.uv_layers.new(name='UVMap')
_uv.uv.foreach_set('vector', [0.0, 0.0, 0.0, 0.0, 0.0, 0.0, 0.0, 0.0, 0.0, 0.0, 0.0, 0.0, 0.0, 0.0, 0.0, 0.0, 0.0, 0.0, 0.0, 0.0, 0.0, 0.0, 0.0, 0.0, 0.0, 0.0, 0.0, 0.0, 0.0, 0.0, 0.0, 0.0, 0.0, 0.0, 0.0, 0.0, 0.0, 0.0, 0.0, 0.0, 0.0, 0.0, 0.0, 0.0, 0.0, 0.0, 0.0, 0.0, 0.0, 0.0, 0.0, 0.0, 0.0, 0.0, 0.0, 0.0, 0.0, 0.0, 0.0, 0.0, 0.0, 0.0, 0.0, 0.0, 0.0, 0.0, 0.0, 0.0, 0.0, 0.0, 0.0, 0.0, 0.0, 0.0, 0.0, 0.0, 0.0, 0.0, 0.0, 0.0, 0.0, 0.0, 0.0, 0.0, 0.0, 0.0, 0.0, 0.0, 0.0, 0.0, 0.0, 0.0, 0.0, 0.0, 0.0, 0.0, 0.0, 0.0, 0.0, 0.0, 0.0, 0.0, 0.0, 0.0, 0.0, 0.0, 0.0, 0.0, 0.0, 0.0, 0.0, 0.0, 0.0, 0.0, 0.0, 0.0, 0.0, 0.0, 0.0, 0.0, 0.0, 0.0, 0.0, 0.0, 0.0, 0.0, 0.0, 0.0, 0.0, 0.0, 0.0, 0.0, 0.0, 0.0, 0.0, 0.0, 0.0, 0.0, 0.0, 0.0, 0.0, 0.0, 0.0, 0.0, 0.0, 0.0, 0.0, 0.0, 0.0, 0.0, 0.0, 0.0, 0.0, 0.0, 0.0, 0.0, 0.0, 0.0, 0.0, 0.0, 0.0, 0.0, 0.0, 0.0, 0.0, 0.0, 0.0, 0.0, 0.0, 0.0, 0.0, 0.0, 0.0, 0.0, 0.0, 0.0, 0.0, 0.0, 0.0, 0.0, 0.0, 0.0, 0.0, 0.0, 0.0, 0.0, 0.0, 0.0, 0.0, 0.0, 0.0, 0.0, 0.0, 0.0, 0.0, 0.0, 0.0, 0.0, 0.0, 0.0, 0.0, 0.0, 0.0, 0.0, 0.0, 0.0, 0.0, 0.0])
me_v_lec_001.materials.append(mat_med)
me_v_lec_001.update()
me_v_lec_003 = bpy.data.meshes.new('Válec.003')
me_v_lec_003.from_pydata([(0.5018, -0.06858, 2.679), (0.5018, -0.04773, 2.729), (0.5018, 0.002615, 2.75), (0.5018, 0.03404, 2.71), (0.5018, 0.07381, 2.679), (0.5018, 0.05296, 2.628), (0.5018, 0.002615, 2.608), (0.5018, -0.04773, 2.628), (0.49, -0.05801, 2.618), (0.49, 0.0002505, 2.594), (0.49, 0.05851, 2.618), (0.49, 0.08264, 2.676), (0.49, 0.05851, 2.735), (0.49, 0.0002504, 2.759), (0.49, -0.05801, 2.735), (0.49, -0.08214, 2.676), (0.5018, -0.04754, 2.676), (0.5018, -0.03354, 2.71), (0.5018, 0.0002504, 2.724), (0.5018, 0.03404, 2.71), (0.5018, 0.04804, 2.676), (0.5018, 0.03404, 2.643), (0.5018, 0.0002505, 2.629), (0.5018, -0.03354, 2.643), (0.5741, -0.04935, 2.635), (0.5741, 0.0002505, 2.615), (0.5741, 0.04985, 2.635), (0.5741, 0.0704, 2.685), (0.5741, 0.0002504, 2.754), (0.5741, -0.0699, 2.685), (0.5848, -0.08217, 2.676), (0.5848, -0.05803, 2.735), (0.5848, 0.0002504, 2.759), (0.5848, 0.05853, 2.735), (0.5848, 0.08267, 2.676), (0.5848, 0.05853, 2.618), (0.5848, 0.0002505, 2.594), (0.5848, -0.05803, 2.618)], [], [(14, 15, 30, 31), (4, 3, 19, 20), (5, 4, 20, 21), (2, 1, 17, 18), (6, 5, 21, 22), (0, 7, 23, 16), (7, 6, 22, 23), (3, 2, 18, 19), (1, 0, 16, 17), (18, 17, 14, 13), (20, 19, 12, 11), (22, 21, 10, 9), (23, 22, 9, 8), (17, 16, 15, 14), (19, 18, 13, 12), (21, 20, 11, 10), (16, 23, 8, 15), (30, 37, 24, 29), (12, 13, 32, 33), (8, 9, 36, 37), (15, 8, 37, 30), (9, 10, 35, 36), (13, 14, 31, 32), (10, 11, 34, 35), (11, 12, 33, 34), (35, 34, 27, 26), (34, 33, 32, 28, 27), (37, 36, 25, 24), (36, 35, 26, 25), (37, 36, 35, 34, 33, 32, 31, 30), (32, 31, 30, 29, 28)])
_uv = me_v_lec_003.uv_layers.new(name='UVMapa')
_uv.uv.foreach_set('vector', [0.875, 1.0, 1.0, 1.0, 1.0, 1.0, 0.875, 1.0, 0.5, 1.0, 0.625, 1.0, 0.625, 1.0, 0.5, 1.0, 0.375, 1.0, 0.5, 1.0, 0.5, 1.0, 0.375, 1.0, 0.75, 1.0, 0.875, 1.0, 0.875, 1.0, 0.75, 1.0, 0.25, 1.0, 0.375, 1.0, 0.375, 1.0, 0.25, 1.0, 0.0, 1.0, 0.125, 1.0, 0.125, 1.0, 0.0, 1.0, 0.125, 1.0, 0.25, 1.0, 0.25, 1.0, 0.125, 1.0, 0.625, 1.0, 0.75, 1.0, 0.75, 1.0, 0.625, 1.0, 0.875, 1.0, 1.0, 1.0, 1.0, 1.0, 0.875, 1.0, 0.75, 1.0, 0.875, 1.0, 0.875, 1.0, 0.75, 1.0, 0.5, 1.0, 0.625, 1.0, 0.625, 1.0, 0.5, 1.0, 0.25, 1.0, 0.375, 1.0, 0.375, 1.0, 0.25, 1.0, 0.125, 1.0, 0.25, 1.0, 0.25, 1.0, 0.125, 1.0, 0.875, 1.0, 1.0, 1.0, 1.0, 1.0, 0.875, 1.0, 0.625, 1.0, 0.75, 1.0, 0.75, 1.0, 0.625, 1.0, 0.375, 1.0, 0.5, 1.0, 0.5, 1.0, 0.375, 1.0, 0.0, 1.0, 0.125, 1.0, 0.125, 1.0, 0.0, 1.0, 0.0, 1.0, 0.125, 1.0, 0.125, 1.0, 0.0, 1.0, 0.625, 1.0, 0.75, 1.0, 0.75, 1.0, 0.625, 1.0, 0.125, 1.0, 0.25, 1.0, 0.25, 1.0, 0.125, 1.0, 0.0, 1.0, 0.125, 1.0, 0.125, 1.0, 0.0, 1.0, 0.25, 1.0, 0.375, 1.0, 0.375, 1.0, 0.25, 1.0, 0.75, 1.0, 0.875, 1.0, 0.875, 1.0, 0.75, 1.0, 0.375, 1.0, 0.5, 1.0, 0.5, 1.0, 0.375, 1.0, 0.5, 1.0, 0.625, 1.0, 0.625, 1.0, 0.5, 1.0, 0.375, 1.0, 0.5, 1.0, 0.5, 1.0, 0.375, 1.0, 0.5, 1.0, 0.625, 1.0, 0.75, 1.0, 0.75, 1.0, 0.5, 1.0, 0.125, 1.0, 0.25, 1.0, 0.25, 1.0, 0.125, 1.0, 0.25, 1.0, 0.375, 1.0, 0.375, 1.0, 0.25, 1.0, 0.0, 0.0, 0.0, 0.0, 0.0, 0.0, 0.0, 0.0, 0.0, 0.0, 0.0, 0.0, 0.0, 0.0, 0.0, 0.0, 0.75, 1.0, 0.875, 1.0, 1.0, 1.0, 1.0, 1.0, 0.75, 1.0])
_uv.active_render = True
_uv = me_v_lec_003.uv_layers.new(name='UVMap')
_uv.uv.foreach_set('vector', [0.0, 0.0, 0.0, 0.0, 0.0, 0.0, 0.0, 0.0, 0.0, 0.0, 0.0, 0.0, 0.0, 0.0, 0.0, 0.0, 0.0, 0.0, 0.0, 0.0, 0.0, 0.0, 0.0, 0.0, 0.0, 0.0, 0.0, 0.0, 0.0, 0.0, 0.0, 0.0, 0.0, 0.0, 0.0, 0.0, 0.0, 0.0, 0.0, 0.0, 0.0, 0.0, 0.0, 0.0, 0.0, 0.0, 0.0, 0.0, 0.0, 0.0, 0.0, 0.0, 0.0, 0.0, 0.0, 0.0, 0.0, 0.0, 0.0, 0.0, 0.0, 0.0, 0.0, 0.0, 0.0, 0.0, 0.0, 0.0, 0.0, 0.0, 0.0, 0.0, 0.0, 0.0, 0.0, 0.0, 0.0, 0.0, 0.0, 0.0, 0.0, 0.0, 0.0, 0.0, 0.0, 0.0, 0.0, 0.0, 0.0, 0.0, 0.0, 0.0, 0.0, 0.0, 0.0, 0.0, 0.0, 0.0, 0.0, 0.0, 0.0, 0.0, 0.0, 0.0, 0.0, 0.0, 0.0, 0.0, 0.0, 0.0, 0.0, 0.0, 0.0, 0.0, 0.0, 0.0, 0.0, 0.0, 0.0, 0.0, 0.0, 0.0, 0.0, 0.0, 0.0, 0.0, 0.0, 0.0, 0.0, 0.0, 0.0, 0.0, 0.0, 0.0, 0.0, 0.0, 0.0, 0.0, 0.0, 0.0, 0.0, 0.0, 0.0, 0.0, 0.0, 0.0, 0.0, 0.0, 0.0, 0.0, 0.0, 0.0, 0.0, 0.0, 0.0, 0.0, 0.0, 0.0, 0.0, 0.0, 0.0, 0.0, 0.0, 0.0, 0.0, 0.0, 0.0, 0.0, 0.0, 0.0, 0.0, 0.0, 0.0, 0.0, 0.0, 0.0, 0.0, 0.0, 0.0, 0.0, 0.0, 0.0, 0.0, 0.0, 0.0, 0.0, 0.0, 0.0, 0.0, 0.0, 0.0, 0.0, 0.0, 0.0, 0.0, 0.0, 0.0, 0.0, 0.0, 0.0, 0.0, 0.0, 0.0, 0.0, 0.0, 0.0, 0.0, 0.0, 0.0, 0.0, 0.0, 0.0, 0.0, 0.0, 0.0, 0.0, 0.0, 0.0, 0.0, 0.0, 0.0, 0.0, 0.0, 0.0, 0.0, 0.0, 0.0, 0.0, 0.0, 0.0, 0.0, 0.0, 0.0, 0.0, 0.0, 0.0, 0.0, 0.0, 0.0, 0.0, 0.0, 0.0, 0.0, 0.0, 0.0, 0.0, 0.0, 0.0, 0.0, 0.0, 0.0, 0.0, 0.0, 0.0, 0.0, 0.0, 0.0, 0.0, 0.0, 0.0])
me_v_lec_003.materials.append(mat_med)
me_v_lec_003.update()
me_v_lec_004 = bpy.data.meshes.new('Válec.004')
me_v_lec_004.from_pydata([(1.254, 0.06134, 2.683), (1.254, 0.04345, 2.767), (1.315, 0.06155, 2.684), (1.315, 0.0436, 2.769), (1.293, 0.1633, 2.764), (1.275, 0.1633, 2.763), (1.272, 0.1655, 2.733), (1.293, 0.1688, 2.738), (1.293, 0.1932, 2.772), (1.275, 0.1932, 2.772), (1.275, 0.1986, 2.746), (1.293, 0.1987, 2.746), (1.297, 0.1772, 2.772), (1.271, 0.1771, 2.772), (1.297, 0.1848, 2.736), (1.267, 0.1854, 2.731), (1.305, 0.07244, 2.734), (1.263, 0.07234, 2.733)], [], [(0, 1, 17, 5, 6), (13, 12, 8, 9), (1, 3, 16, 4, 5, 17), (2, 0, 6, 7), (3, 2, 7, 4, 16), (10, 9, 8, 11), (12, 14, 11, 8), (15, 13, 9, 10), (14, 15, 10, 11), (7, 6, 15, 14), (6, 5, 13, 15), (4, 7, 14, 12), (5, 4, 12, 13)])
me_v_lec_004.polygons.foreach_set('material_index', [1, 1, 1, 1, 1, 1, 1, 1, 1, 1, 1, 1, 1])
_uv = me_v_lec_004.uv_layers.new(name='UVMapa')
_uv.uv.foreach_set('vector', [0.5, 1.0, 0.625, 1.0, 0.625, 1.0, 0.625, 1.0, 0.5, 1.0, 0.625, 1.0, 0.625, 1.0, 0.625, 1.0, 0.625, 1.0, 0.625, 1.0, 0.625, 1.0, 0.625, 1.0, 0.625, 1.0, 0.625, 1.0, 0.625, 1.0, 0.5, 1.0, 0.5, 1.0, 0.5, 1.0, 0.5, 1.0, 0.625, 1.0, 0.5, 1.0, 0.5, 1.0, 0.625, 1.0, 0.625, 1.0, 0.5, 1.0, 0.625, 1.0, 0.625, 1.0, 0.5, 1.0, 0.625, 1.0, 0.5, 1.0, 0.5, 1.0, 0.625, 1.0, 0.5, 1.0, 0.625, 1.0, 0.625, 1.0, 0.5, 1.0, 0.5, 1.0, 0.5, 1.0, 0.5, 1.0, 0.5, 1.0, 0.5, 1.0, 0.5, 1.0, 0.5, 1.0, 0.5, 1.0, 0.5, 1.0, 0.625, 1.0, 0.625, 1.0, 0.5, 1.0, 0.625, 1.0, 0.5, 1.0, 0.5, 1.0, 0.625, 1.0, 0.625, 1.0, 0.625, 1.0, 0.625, 1.0, 0.625, 1.0])
_uv.active_render = True
_uv = me_v_lec_004.uv_layers.new(name='UVMap')
_uv.uv.foreach_set('vector', [0.0, 0.0, 0.0, 0.0, 0.0, 0.0, 0.0, 0.0, 0.0, 0.0, 0.0, 0.0, 0.0, 0.0, 0.0, 0.0, 0.0, 0.0, 0.0, 0.0, 0.0, 0.0, 0.0, 0.0, 0.0, 0.0, 0.0, 0.0, 0.0, 0.0, 0.0, 0.0, 0.0, 0.0, 0.0, 0.0, 0.0, 0.0, 0.0, 0.0, 0.0, 0.0, 0.0, 0.0, 0.0, 0.0, 0.0, 0.0, 0.0, 0.0, 0.0, 0.0, 0.0, 0.0, 0.0, 0.0, 0.0, 0.0, 0.0, 0.0, 0.0, 0.0, 0.0, 0.0, 0.0, 0.0, 0.0, 0.0, 0.0, 0.0, 0.0, 0.0, 0.0, 0.0, 0.0, 0.0, 0.0, 0.0, 0.0, 0.0, 0.0, 0.0, 0.0, 0.0, 0.0, 0.0, 0.0, 0.0, 0.0, 0.0, 0.0, 0.0, 0.0, 0.0, 0.0, 0.0, 0.0, 0.0, 0.0, 0.0, 0.0, 0.0, 0.0, 0.0, 0.0, 0.0, 0.0, 0.0, 0.0, 0.0, 0.0, 0.0])
me_v_lec_004.materials.append(mat_drevo)
me_v_lec_004.materials.append(mat_zelezo)
me_v_lec_004.update()
me_v_lec_005 = bpy.data.meshes.new('Válec.005')
me_v_lec_005.from_pydata([(1.254, 0.0002505, 2.585), (1.254, -0.06084, 2.683), (1.254, 0.06134, 2.683), (1.254, -0.04295, 2.588), (1.254, -0.04295, 2.767), (1.254, 0.04345, 2.767), (1.254, 0.04345, 2.588), (1.315, 0.0002505, 2.584), (1.315, -0.06105, 2.684), (1.315, 0.06155, 2.684), (1.315, -0.0431, 2.586), (1.315, -0.0431, 2.769), (1.315, 0.0436, 2.769), (1.315, 0.0436, 2.586)], [], [(5, 4, 11, 12), (0, 6, 13, 7), (1, 3, 10, 8), (6, 2, 9, 13), (4, 1, 8, 11), (3, 0, 7, 10)])
_uv = me_v_lec_005.uv_layers.new(name='UVMapa')
_uv.uv.foreach_set('vector', [0.625, 1.0, 0.875, 1.0, 0.875, 1.0, 0.625, 1.0, 0.25, 1.0, 0.375, 1.0, 0.375, 1.0, 0.25, 1.0, 0.0, 1.0, 0.125, 1.0, 0.125, 1.0, 0.0, 1.0, 0.375, 1.0, 0.5, 1.0, 0.5, 1.0, 0.375, 1.0, 0.875, 1.0, 1.0, 1.0, 1.0, 1.0, 0.875, 1.0, 0.125, 1.0, 0.25, 1.0, 0.25, 1.0, 0.125, 1.0])
_uv.active_render = True
_uv = me_v_lec_005.uv_layers.new(name='UVMap')
_uv.uv.foreach_set('vector', [0.0, 0.0, 0.0, 0.0, 0.0, 0.0, 0.0, 0.0, 0.0, 0.0, 0.0, 0.0, 0.0, 0.0, 0.0, 0.0, 0.0, 0.0, 0.0, 0.0, 0.0, 0.0, 0.0, 0.0, 0.0, 0.0, 0.0, 0.0, 0.0, 0.0, 0.0, 0.0, 0.0, 0.0, 0.0, 0.0, 0.0, 0.0, 0.0, 0.0, 0.0, 0.0, 0.0, 0.0, 0.0, 0.0, 0.0, 0.0])
me_v_lec_005.materials.append(mat_med)
me_v_lec_005.update()
me_v_lec_006 = bpy.data.meshes.new('Válec.006')
me_v_lec_006.from_pydata([(1.589, 0.0002505, 2.579), (1.589, -0.04377, 2.579), (1.589, 0.04427, 2.579), (1.623, 0.0002505, 2.578), (1.623, -0.0439, 2.577), (1.658, -0.0439, 2.511), (1.632, -0.04377, 2.488), (1.658, 0.0444, 2.511), (1.632, 0.04427, 2.488), (1.632, 0.0002505, 2.488), (1.658, 0.0002505, 2.512), (1.706, -0.0439, 2.484), (1.703, -0.04377, 2.454), (1.706, 0.0444, 2.484), (1.703, 0.04427, 2.454), (1.702, 0.0002505, 2.454), (1.705, 0.0002505, 2.484), (1.856, -0.0439, 2.515), (1.887, -0.04377, 2.498), (1.856, 0.0444, 2.515), (1.887, 0.04427, 2.498), (1.886, 0.0002505, 2.497), (1.856, 0.0002505, 2.514), (1.875, -0.0439, 2.579), (1.908, -0.04377, 2.573), (1.908, 0.04427, 2.573), (1.908, 0.0002505, 2.572), (1.875, 0.0002505, 2.578), (1.823, 0.04427, 2.449), (1.823, 0.0002505, 2.449), (1.823, -0.04377, 2.449), (1.809, -0.0439, 2.478), (1.808, 0.0002505, 2.478), (1.809, 0.0444, 2.478)], [], [(4, 1, 6, 5), (3, 4, 5, 10), (8, 7, 13, 14), (6, 9, 15, 12), (0, 2, 8, 9), (1, 0, 9, 6), (31, 30, 18, 17), (29, 28, 20, 21), (10, 5, 11, 16), (9, 8, 14, 15), (5, 6, 12, 11), (7, 10, 16, 13), (21, 20, 25, 26), (22, 17, 23, 27), (33, 32, 22, 19), (30, 29, 21, 18), (28, 33, 19, 20), (32, 31, 17, 22), (17, 18, 24, 23), (18, 21, 26, 24), (16, 11, 31, 32), (14, 13, 33, 28), (12, 15, 29, 30), (13, 16, 32, 33), (15, 14, 28, 29), (11, 12, 30, 31)])
_uv = me_v_lec_006.uv_layers.new(name='UVMapa')
_uv.uv.foreach_set('vector', [0.125, 1.0, 0.125, 1.0, 0.125, 1.0, 0.125, 1.0, 0.25, 1.0, 0.125, 1.0, 0.125, 1.0, 0.25, 1.0, 0.375, 1.0, 0.375, 1.0, 0.375, 1.0, 0.375, 1.0, 0.125, 1.0, 0.25, 1.0, 0.25, 1.0, 0.125, 1.0, 0.25, 1.0, 0.375, 1.0, 0.375, 1.0, 0.25, 1.0, 0.125, 1.0, 0.25, 1.0, 0.25, 1.0, 0.125, 1.0, 0.125, 1.0, 0.125, 1.0, 0.125, 1.0, 0.125, 1.0, 0.25, 1.0, 0.375, 1.0, 0.375, 1.0, 0.25, 1.0, 0.25, 1.0, 0.125, 1.0, 0.125, 1.0, 0.25, 1.0, 0.25, 1.0, 0.375, 1.0, 0.375, 1.0, 0.25, 1.0, 0.125, 1.0, 0.125, 1.0, 0.125, 1.0, 0.125, 1.0, 0.375, 1.0, 0.25, 1.0, 0.25, 1.0, 0.375, 1.0, 0.25, 1.0, 0.375, 1.0, 0.375, 1.0, 0.25, 1.0, 0.25, 1.0, 0.125, 1.0, 0.125, 1.0, 0.25, 1.0, 0.375, 1.0, 0.25, 1.0, 0.25, 1.0, 0.375, 1.0, 0.125, 1.0, 0.25, 1.0, 0.25, 1.0, 0.125, 1.0, 0.375, 1.0, 0.375, 1.0, 0.375, 1.0, 0.375, 1.0, 0.25, 1.0, 0.125, 1.0, 0.125, 1.0, 0.25, 1.0, 0.125, 1.0, 0.125, 1.0, 0.125, 1.0, 0.125, 1.0, 0.125, 1.0, 0.25, 1.0, 0.25, 1.0, 0.125, 1.0, 0.25, 1.0, 0.125, 1.0, 0.125, 1.0, 0.25, 1.0, 0.375, 1.0, 0.375, 1.0, 0.375, 1.0, 0.375, 1.0, 0.125, 1.0, 0.25, 1.0, 0.25, 1.0, 0.125, 1.0, 0.375, 1.0, 0.25, 1.0, 0.25, 1.0, 0.375, 1.0, 0.25, 1.0, 0.375, 1.0, 0.375, 1.0, 0.25, 1.0, 0.125, 1.0, 0.125, 1.0, 0.125, 1.0, 0.125, 1.0])
_uv.active_render = True
_uv = me_v_lec_006.uv_layers.new(name='UVMap')
_uv.uv.foreach_set('vector', [0.0, 0.0, 0.0, 0.0, 0.0, 0.0, 0.0, 0.0, 0.0, 0.0, 0.0, 0.0, 0.0, 0.0, 0.0, 0.0, 0.0, 0.0, 0.0, 0.0, 0.0, 0.0, 0.0, 0.0, 0.0, 0.0, 0.0, 0.0, 0.0, 0.0, 0.0, 0.0, 0.0, 0.0, 0.0, 0.0, 0.0, 0.0, 0.0, 0.0, 0.0, 0.0, 0.0, 0.0, 0.0, 0.0, 0.0, 0.0, 0.0, 0.0, 0.0, 0.0, 0.0, 0.0, 0.0, 0.0, 0.0, 0.0, 0.0, 0.0, 0.0, 0.0, 0.0, 0.0, 0.0, 0.0, 0.0, 0.0, 0.0, 0.0, 0.0, 0.0, 0.0, 0.0, 0.0, 0.0, 0.0, 0.0, 0.0, 0.0, 0.0, 0.0, 0.0, 0.0, 0.0, 0.0, 0.0, 0.0, 0.0, 0.0, 0.0, 0.0, 0.0, 0.0, 0.0, 0.0, 0.0, 0.0, 0.0, 0.0, 0.0, 0.0, 0.0, 0.0, 0.0, 0.0, 0.0, 0.0, 0.0, 0.0, 0.0, 0.0, 0.0, 0.0, 0.0, 0.0, 0.0, 0.0, 0.0, 0.0, 0.0, 0.0, 0.0, 0.0, 0.0, 0.0, 0.0, 0.0, 0.0, 0.0, 0.0, 0.0, 0.0, 0.0, 0.0, 0.0, 0.0, 0.0, 0.0, 0.0, 0.0, 0.0, 0.0, 0.0, 0.0, 0.0, 0.0, 0.0, 0.0, 0.0, 0.0, 0.0, 0.0, 0.0, 0.0, 0.0, 0.0, 0.0, 0.0, 0.0, 0.0, 0.0, 0.0, 0.0, 0.0, 0.0, 0.0, 0.0, 0.0, 0.0, 0.0, 0.0, 0.0, 0.0, 0.0, 0.0, 0.0, 0.0, 0.0, 0.0, 0.0, 0.0, 0.0, 0.0, 0.0, 0.0, 0.0, 0.0, 0.0, 0.0, 0.0, 0.0, 0.0, 0.0, 0.0, 0.0, 0.0, 0.0, 0.0, 0.0, 0.0, 0.0, 0.0, 0.0, 0.0, 0.0, 0.0, 0.0])
me_v_lec_006.materials.append(mat_zelezo)
me_v_lec_006.update()
me_v_lec_007 = bpy.data.meshes.new('Válec.007')
me_v_lec_007.from_pydata([(0.5113, -0.04391, 2.677), (0.5113, -0.03053, 2.71), (0.5113, 0.001767, 2.723), (0.5113, 0.02193, 2.698), (0.5113, 0.04744, 2.677), (0.5113, 0.03406, 2.645), (0.5113, 0.001767, 2.632), (0.5113, -0.03053, 2.645), (0.5037, -0.03712, 2.639), (0.5037, 0.0002505, 2.623), (0.5037, 0.03762, 2.639), (0.5037, 0.0531, 2.676), (0.5037, 0.03762, 2.713), (0.5037, 0.0002504, 2.729), (0.5037, -0.03712, 2.713), (0.5037, -0.0526, 2.676), (0.5113, -0.03041, 2.676), (0.5113, -0.02143, 2.698), (0.5113, 0.0002504, 2.707), (0.5113, 0.02193, 2.698), (0.5113, 0.03091, 2.676), (0.5113, 0.02193, 2.654), (0.5113, 0.0002505, 2.645), (0.5113, -0.02143, 2.654), (0.5577, -0.03157, 2.649), (0.5577, 0.0002505, 2.636), (0.5577, 0.03207, 2.649), (0.5577, 0.04525, 2.681), (0.5577, 0.0002504, 2.725), (0.5577, -0.04475, 2.681), (0.5645, -0.05262, 2.676), (0.5645, -0.03714, 2.713), (0.5645, 0.0002504, 2.729), (0.5645, 0.03764, 2.713), (0.5645, 0.05312, 2.676), (0.5645, 0.03764, 2.639), (0.5645, 0.0002505, 2.623), (0.5645, -0.03714, 2.639)], [], [(14, 15, 30, 31), (4, 3, 19, 20), (5, 4, 20, 21), (2, 1, 17, 18), (6, 5, 21, 22), (0, 7, 23, 16), (7, 6, 22, 23), (3, 2, 18, 19), (1, 0, 16, 17), (18, 17, 14, 13), (20, 19, 12, 11), (22, 21, 10, 9), (23, 22, 9, 8), (17, 16, 15, 14), (19, 18, 13, 12), (21, 20, 11, 10), (16, 23, 8, 15), (30, 37, 24, 29), (12, 13, 32, 33), (8, 9, 36, 37), (15, 8, 37, 30), (9, 10, 35, 36), (13, 14, 31, 32), (10, 11, 34, 35), (11, 12, 33, 34), (35, 34, 27, 26), (34, 33, 32, 28, 27), (37, 36, 25, 24), (36, 35, 26, 25), (37, 36, 35, 34, 33, 32, 31, 30), (32, 31, 30, 29, 28)])
_uv = me_v_lec_007.uv_layers.new(name='UVMapa')
_uv.uv.foreach_set('vector', [0.875, 1.0, 1.0, 1.0, 1.0, 1.0, 0.875, 1.0, 0.5, 1.0, 0.625, 1.0, 0.625, 1.0, 0.5, 1.0, 0.375, 1.0, 0.5, 1.0, 0.5, 1.0, 0.375, 1.0, 0.75, 1.0, 0.875, 1.0, 0.875, 1.0, 0.75, 1.0, 0.25, 1.0, 0.375, 1.0, 0.375, 1.0, 0.25, 1.0, 0.0, 1.0, 0.125, 1.0, 0.125, 1.0, 0.0, 1.0, 0.125, 1.0, 0.25, 1.0, 0.25, 1.0, 0.125, 1.0, 0.625, 1.0, 0.75, 1.0, 0.75, 1.0, 0.625, 1.0, 0.875, 1.0, 1.0, 1.0, 1.0, 1.0, 0.875, 1.0, 0.75, 1.0, 0.875, 1.0, 0.875, 1.0, 0.75, 1.0, 0.5, 1.0, 0.625, 1.0, 0.625, 1.0, 0.5, 1.0, 0.25, 1.0, 0.375, 1.0, 0.375, 1.0, 0.25, 1.0, 0.125, 1.0, 0.25, 1.0, 0.25, 1.0, 0.125, 1.0, 0.875, 1.0, 1.0, 1.0, 1.0, 1.0, 0.875, 1.0, 0.625, 1.0, 0.75, 1.0, 0.75, 1.0, 0.625, 1.0, 0.375, 1.0, 0.5, 1.0, 0.5, 1.0, 0.375, 1.0, 0.0, 1.0, 0.125, 1.0, 0.125, 1.0, 0.0, 1.0, 0.0, 1.0, 0.125, 1.0, 0.125, 1.0, 0.0, 1.0, 0.625, 1.0, 0.75, 1.0, 0.75, 1.0, 0.625, 1.0, 0.125, 1.0, 0.25, 1.0, 0.25, 1.0, 0.125, 1.0, 0.0, 1.0, 0.125, 1.0, 0.125, 1.0, 0.0, 1.0, 0.25, 1.0, 0.375, 1.0, 0.375, 1.0, 0.25, 1.0, 0.75, 1.0, 0.875, 1.0, 0.875, 1.0, 0.75, 1.0, 0.375, 1.0, 0.5, 1.0, 0.5, 1.0, 0.375, 1.0, 0.5, 1.0, 0.625, 1.0, 0.625, 1.0, 0.5, 1.0, 0.375, 1.0, 0.5, 1.0, 0.5, 1.0, 0.375, 1.0, 0.5, 1.0, 0.625, 1.0, 0.75, 1.0, 0.75, 1.0, 0.5, 1.0, 0.125, 1.0, 0.25, 1.0, 0.25, 1.0, 0.125, 1.0, 0.25, 1.0, 0.375, 1.0, 0.375, 1.0, 0.25, 1.0, 0.0, 0.0, 0.0, 0.0, 0.0, 0.0, 0.0, 0.0, 0.0, 0.0, 0.0, 0.0, 0.0, 0.0, 0.0, 0.0, 0.75, 1.0, 0.875, 1.0, 1.0, 1.0, 1.0, 1.0, 0.75, 1.0])
_uv.active_render = True
_uv = me_v_lec_007.uv_layers.new(name='UVMap')
_uv.uv.foreach_set('vector', [0.0, 0.0, 0.0, 0.0, 0.0, 0.0, 0.0, 0.0, 0.0, 0.0, 0.0, 0.0, 0.0, 0.0, 0.0, 0.0, 0.0, 0.0, 0.0, 0.0, 0.0, 0.0, 0.0, 0.0, 0.0, 0.0, 0.0, 0.0, 0.0, 0.0, 0.0, 0.0, 0.0, 0.0, 0.0, 0.0, 0.0, 0.0, 0.0, 0.0, 0.0, 0.0, 0.0, 0.0, 0.0, 0.0, 0.0, 0.0, 0.0, 0.0, 0.0, 0.0, 0.0, 0.0, 0.0, 0.0, 0.0, 0.0, 0.0, 0.0, 0.0, 0.0, 0.0, 0.0, 0.0, 0.0, 0.0, 0.0, 0.0, 0.0, 0.0, 0.0, 0.0, 0.0, 0.0, 0.0, 0.0, 0.0, 0.0, 0.0, 0.0, 0.0, 0.0, 0.0, 0.0, 0.0, 0.0, 0.0, 0.0, 0.0, 0.0, 0.0, 0.0, 0.0, 0.0, 0.0, 0.0, 0.0, 0.0, 0.0, 0.0, 0.0, 0.0, 0.0, 0.0, 0.0, 0.0, 0.0, 0.0, 0.0, 0.0, 0.0, 0.0, 0.0, 0.0, 0.0, 0.0, 0.0, 0.0, 0.0, 0.0, 0.0, 0.0, 0.0, 0.0, 0.0, 0.0, 0.0, 0.0, 0.0, 0.0, 0.0, 0.0, 0.0, 0.0, 0.0, 0.0, 0.0, 0.0, 0.0, 0.0, 0.0, 0.0, 0.0, 0.0, 0.0, 0.0, 0.0, 0.0, 0.0, 0.0, 0.0, 0.0, 0.0, 0.0, 0.0, 0.0, 0.0, 0.0, 0.0, 0.0, 0.0, 0.0, 0.0, 0.0, 0.0, 0.0, 0.0, 0.0, 0.0, 0.0, 0.0, 0.0, 0.0, 0.0, 0.0, 0.0, 0.0, 0.0, 0.0, 0.0, 0.0, 0.0, 0.0, 0.0, 0.0, 0.0, 0.0, 0.0, 0.0, 0.0, 0.0, 0.0, 0.0, 0.0, 0.0, 0.0, 0.0, 0.0, 0.0, 0.0, 0.0, 0.0, 0.0, 0.0, 0.0, 0.0, 0.0, 0.0, 0.0, 0.0, 0.0, 0.0, 0.0, 0.0, 0.0, 0.0, 0.0, 0.0, 0.0, 0.0, 0.0, 0.0, 0.0, 0.0, 0.0, 0.0, 0.0, 0.0, 0.0, 0.0, 0.0, 0.0, 0.0, 0.0, 0.0, 0.0, 0.0, 0.0, 0.0, 0.0, 0.0, 0.0, 0.0, 0.0, 0.0, 0.0, 0.0, 0.0, 0.0, 0.0, 0.0, 0.0, 0.0, 0.0, 0.0, 0.0, 0.0, 0.0, 0.0])
me_v_lec_007.materials.append(mat_med)
me_v_lec_007.update()
me_v_lec_008 = bpy.data.meshes.new('Válec.008')
me_v_lec_008.from_pydata([(-1.756, -0.04055, 2.639), (-1.704, -0.01005, 2.703), (-1.704, 0.01458, 2.703), (-1.756, -0.0286, 2.668), (-1.636, -0.01005, 2.718), (-1.636, 0.01458, 2.718), (-1.756, 0.0002505, 2.68), (-1.756, 0.0291, 2.668), (-1.756, 0.04105, 2.639), (-1.756, 0.0291, 2.61), (-1.756, 0.0002505, 2.598), (-1.756, -0.0286, 2.61), (-1.767, -0.04055, 2.639), (-1.767, -0.0286, 2.668), (-1.767, 0.0002504, 2.68), (-1.767, 0.0291, 2.668), (-1.767, 0.04105, 2.639), (-1.767, 0.0291, 2.61), (-1.767, 0.0002505, 2.598), (-1.767, -0.0286, 2.61), (-1.755, -0.04834, 2.639), (-1.755, -0.03411, 2.673), (-1.755, 0.0002505, 2.687), (-1.755, 0.03461, 2.673), (-1.755, 0.04884, 2.639), (-1.755, 0.03461, 2.604), (-1.755, 0.0002505, 2.59), (-1.755, -0.03411, 2.604), (-1.768, -0.04834, 2.639), (-1.768, -0.03411, 2.673), (-1.768, 0.0002504, 2.687), (-1.768, 0.03461, 2.673), (-1.768, 0.04884, 2.639), (-1.768, 0.03461, 2.604), (-1.768, 0.0002505, 2.59), (-1.768, -0.03411, 2.604), (-1.767, -0.02831, 2.639), (-1.767, -0.01994, 2.659), (-1.767, 0.0002505, 2.667), (-1.767, 0.02044, 2.659), (-1.767, 0.02881, 2.639), (-1.767, 0.02044, 2.619), (-1.767, 0.0002505, 2.61), (-1.767, -0.01994, 2.619), (-1.704, -0.01005, 2.675), (-1.636, 0.0002505, 2.68), (-1.636, -0.01005, 2.675), (-1.704, 0.0002505, 2.68), (-1.704, 0.01458, 2.674), (-1.636, 0.01458, 2.674), (-1.455, -0.04504, 2.641), (-1.455, 0.04655, 2.641), (-1.455, 0.03314, 2.609), (-1.455, 0.0007551, 2.595), (-1.455, -0.03163, 2.609), (-1.455, -0.03163, 2.674), (-1.455, 0.0291, 2.67), (-1.456, 0.00126, 2.685)], [], [(6, 7, 23, 22), (17, 18, 42, 41), (18, 17, 33, 34), (17, 16, 32, 33), (8, 9, 25, 24), (16, 15, 31, 32), (10, 11, 27, 26), (3, 6, 22, 21), (15, 14, 30, 31), (22, 23, 31, 30), (25, 26, 34, 33), (23, 24, 32, 31), (26, 27, 35, 34), (21, 22, 30, 29), (24, 25, 33, 32), (27, 20, 28, 35), (20, 21, 29, 28), (11, 0, 20, 27), (0, 3, 21, 20), (19, 18, 34, 35), (9, 10, 26, 25), (12, 19, 35, 28), (13, 12, 28, 29), (7, 8, 24, 23), (14, 13, 29, 30), (15, 16, 40, 39), (13, 14, 38, 37), (18, 19, 43, 42), (16, 17, 41, 40), (14, 15, 39, 38), (12, 13, 37, 36), (19, 12, 36, 43), (48, 2, 5, 49), (49, 5, 4, 46, 45), (5, 2, 1, 4), (44, 1, 2, 48, 47), (46, 4, 1, 44), (11, 54, 50, 0), (10, 53, 54, 11), (9, 52, 53, 10), (8, 51, 52, 9), (7, 56, 51, 8), (0, 50, 55, 3), (6, 3, 55, 57, 45, 46, 44, 47), (45, 57, 56, 7, 6, 47, 48, 49)])
_uv = me_v_lec_008.uv_layers.new(name='UVMapa')
_uv.uv.foreach_set('vector', [0.75, 0.5, 0.625, 0.5, 0.625, 0.5, 0.75, 0.5, 0.375, 0.5, 0.25, 0.5, 0.25, 0.5, 0.375, 0.5, 0.25, 0.5, 0.375, 0.5, 0.375, 0.5, 0.25, 0.5, 0.375, 0.5, 0.5, 0.5, 0.5, 0.5, 0.375, 0.5, 0.5, 0.5, 0.375, 0.5, 0.375, 0.5, 0.5, 0.5, 0.5, 0.5, 0.625, 0.5, 0.625, 0.5, 0.5, 0.5, 0.25, 0.5, 0.125, 0.5, 0.125, 0.5, 0.25, 0.5, 0.875, 0.5, 0.75, 0.5, 0.75, 0.5, 0.875, 0.5, 0.625, 0.5, 0.75, 0.5, 0.75, 0.5, 0.625, 0.5, 0.75, 0.5, 0.625, 0.5, 0.625, 0.5, 0.75, 0.5, 0.375, 0.5, 0.25, 0.5, 0.25, 0.5, 0.375, 0.5, 0.625, 0.5, 0.5, 0.5, 0.5, 0.5, 0.625, 0.5, 0.25, 0.5, 0.125, 0.5, 0.125, 0.5, 0.25, 0.5, 0.875, 0.5, 0.75, 0.5, 0.75, 0.5, 0.875, 0.5, 0.5, 0.5, 0.375, 0.5, 0.375, 0.5, 0.5, 0.5, 0.125, 0.5, 0.0, 0.5, 0.0, 0.5, 0.125, 0.5, 1.0, 0.5, 0.875, 0.5, 0.875, 0.5, 1.0, 0.5, 0.125, 0.5, 0.0, 0.5, 0.0, 0.5, 0.125, 0.5, 1.0, 0.5, 0.875, 0.5, 0.875, 0.5, 1.0, 0.5, 0.125, 0.5, 0.25, 0.5, 0.25, 0.5, 0.125, 0.5, 0.375, 0.5, 0.25, 0.5, 0.25, 0.5, 0.375, 0.5, 1.0, 0.5, 0.125, 0.5, 0.125, 0.5, 1.0, 0.5, 0.875, 0.5, 1.0, 0.5, 1.0, 0.5, 0.875, 0.5, 0.625, 0.5, 0.5, 0.5, 0.5, 0.5, 0.625, 0.5, 0.75, 0.5, 0.875, 0.5, 0.875, 0.5, 0.75, 0.5, 0.625, 0.5, 0.5, 0.5, 0.5, 0.5, 0.625, 0.5, 0.875, 0.5, 0.75, 0.5, 0.75, 0.5, 0.875, 0.5, 0.25, 0.5, 0.125, 0.5, 0.125, 0.5, 0.25, 0.5, 0.5, 0.5, 0.375, 0.5, 0.375, 0.5, 0.5, 0.5, 0.75, 0.5, 0.625, 0.5, 0.625, 0.5, 0.75, 0.5, 1.0, 0.5, 0.875, 0.5, 0.875, 0.5, 1.0, 0.5, 0.125, 0.5, 1.0, 0.5, 1.0, 0.5, 0.125, 0.5, 0.0, 0.0, 0.0, 0.0, 0.0, 0.0, 0.0, 0.0, 0.0, 0.0, 0.0, 0.0, 0.0, 0.0, 0.0, 0.0, 0.0, 0.0, 0.0, 0.0, 0.0, 0.0, 0.0, 0.0, 0.0, 0.0, 0.0, 0.0, 0.0, 0.0, 0.0, 0.0, 0.0, 0.0, 0.0, 0.0, 0.0, 0.0, 0.0, 0.0, 0.0, 0.0, 0.0, 0.0, 0.125, 0.5, 0.125, 0.625, 0.0, 0.625, 0.0, 0.5, 0.25, 0.5, 0.25, 0.625, 0.125, 0.625, 0.125, 0.5, 0.375, 0.5, 0.375, 0.625, 0.25, 0.625, 0.25, 0.5, 0.5, 0.5, 0.5, 0.625, 0.375, 0.625, 0.375, 0.5, 0.625, 0.5, 0.625, 0.625, 0.5, 0.625, 0.5, 0.5, 1.0, 0.5, 1.0, 0.625, 0.875, 0.625, 0.875, 0.5, 0.75, 0.5, 0.875, 0.5, 0.875, 0.625, 0.75, 0.8016, 0.75, 0.6032, 0.7947, 0.6032, 0.7947, 0.544, 0.75, 0.544, 0.75, 0.6032, 0.75, 0.8016, 0.625, 0.625, 0.625, 0.5, 0.75, 0.5, 0.75, 0.544, 0.6879, 0.544, 0.6879, 0.6032])
_uv.active_render = True
_uv = me_v_lec_008.uv_layers.new(name='UVMap')
_uv.uv.foreach_set('vector', [0.0, 0.0, 0.0, 0.0, 0.0, 0.0, 0.0, 0.0, 0.0, 0.0, 0.0, 0.0, 0.0, 0.0, 0.0, 0.0, 0.0, 0.0, 0.0, 0.0, 0.0, 0.0, 0.0, 0.0, 0.0, 0.0, 0.0, 0.0, 0.0, 0.0, 0.0, 0.0, 0.0, 0.0, 0.0, 0.0, 0.0, 0.0, 0.0, 0.0, 0.0, 0.0, 0.0, 0.0, 0.0, 0.0, 0.0, 0.0, 0.0, 0.0, 0.0, 0.0, 0.0, 0.0, 0.0, 0.0, 0.0, 0.0, 0.0, 0.0, 0.0, 0.0, 0.0, 0.0, 0.0, 0.0, 0.0, 0.0, 0.0, 0.0, 0.0, 0.0, 0.0, 0.0, 0.0, 0.0, 0.0, 0.0, 0.0, 0.0, 0.0, 0.0, 0.0, 0.0, 0.0, 0.0, 0.0, 0.0, 0.0, 0.0, 0.0, 0.0, 0.0, 0.0, 0.0, 0.0, 0.0, 0.0, 0.0, 0.0, 0.0, 0.0, 0.0, 0.0, 0.0, 0.0, 0.0, 0.0, 0.0, 0.0, 0.0, 0.0, 0.0, 0.0, 0.0, 0.0, 0.0, 0.0, 0.0, 0.0, 0.0, 0.0, 0.0, 0.0, 0.0, 0.0, 0.0, 0.0, 0.0, 0.0, 0.0, 0.0, 0.0, 0.0, 0.0, 0.0, 0.0, 0.0, 0.0, 0.0, 0.0, 0.0, 0.0, 0.0, 0.0, 0.0, 0.0, 0.0, 0.0, 0.0, 0.0, 0.0, 0.0, 0.0, 0.0, 0.0, 0.0, 0.0, 0.0, 0.0, 0.0, 0.0, 0.0, 0.0, 0.0, 0.0, 0.0, 0.0, 0.0, 0.0, 0.0, 0.0, 0.0, 0.0, 0.0, 0.0, 0.0, 0.0, 0.0, 0.0, 0.0, 0.0, 0.0, 0.0, 0.0, 0.0, 0.0, 0.0, 0.0, 0.0, 0.0, 0.0, 0.0, 0.0, 0.0, 0.0, 0.0, 0.0, 0.0, 0.0, 0.0, 0.0, 0.0, 0.0, 0.0, 0.0, 0.0, 0.0, 0.0, 0.0, 0.0, 0.0, 0.0, 0.0, 0.0, 0.0, 0.0, 0.0, 0.0, 0.0, 0.0, 0.0, 0.0, 0.0, 0.0, 0.0, 0.0, 0.0, 0.0, 0.0, 0.0, 0.0, 0.0, 0.0, 0.0, 0.0, 0.0, 0.0, 0.0, 0.0, 0.0, 0.0, 0.0, 0.0, 0.0, 0.0, 0.0, 0.0, 0.0, 0.0, 0.0, 0.0, 0.0, 0.0, 0.0, 0.0, 0.6088, 0.75, 0.375, 0.75, 0.375, 1.0, 0.6141, 1.0, 0.6141, 0.0, 0.375, 0.0, 0.375, 0.25, 0.6051, 0.25, 0.5819, 0.1454, 0.125, 0.75, 0.375, 0.75, 0.375, 0.5, 0.125, 0.5, 0.5953, 0.5, 0.375, 0.5, 0.375, 0.75, 0.6088, 0.75, 0.5608, 0.6046, 0.6051, 0.25, 0.375, 0.25, 0.375, 0.5, 0.5953, 0.5, 0.0, 0.0, 0.0, 0.0, 0.0, 0.0, 0.0, 0.0, 0.0, 0.0, 0.0, 0.0, 0.0, 0.0, 0.0, 0.0, 0.0, 0.0, 0.0, 0.0, 0.0, 0.0, 0.0, 0.0, 0.0, 0.0, 0.0, 0.0, 0.0, 0.0, 0.0, 0.0, 0.0, 0.0, 0.0, 0.0, 0.0, 0.0, 0.0, 0.0, 0.0, 0.0, 0.0, 0.0, 0.0, 0.0, 0.0, 0.0, 0.0, 0.0, 0.0, 0.0, 0.0, 0.0, 0.0, 0.0, 0.0, 0.0, 0.0, 0.0, 0.0, 0.0, 0.0, 0.0, 0.0, 0.0, 0.0, 0.0, 0.0, 0.0, 0.0, 0.0, 0.0, 0.0, 0.0, 0.0, 0.0, 0.0, 0.0, 0.0])
me_v_lec_008.materials.append(mat_zelezo)
me_v_lec_008.update()
me_v_lec_009 = bpy.data.meshes.new('Válec.009')
me_v_lec_009.from_pydata([(1.863, -0.06294, 2.694), (1.863, 0.06344, 2.694), (1.863, 0.04493, 2.788), (1.863, -0.04443, 2.788), (1.315, -0.06105, 2.684), (1.315, 0.06155, 2.684), (1.315, -0.0431, 2.769), (1.315, 0.0436, 2.769), (1.589, -0.062, 2.689), (1.589, 0.0625, 2.689), (1.589, -0.04377, 2.779), (1.589, 0.04427, 2.779), (1.589, 0.04427, 2.579), (1.623, 0.0002505, 2.578), (1.615, -0.06219, 2.69), (1.615, 0.06269, 2.69), (1.615, -0.0439, 2.78), (1.615, 0.0444, 2.78), (1.623, 0.0444, 2.577), (1.658, 0.0444, 2.511), (1.632, 0.04427, 2.488), (1.658, 0.0002505, 2.512), (1.856, 0.0444, 2.515), (1.887, 0.04427, 2.498), (1.856, 0.0002505, 2.514), (1.875, 0.0444, 2.579), (1.908, 0.04427, 2.573), (1.875, 0.0002505, 2.578)], [], [(16, 14, 0, 3), (15, 17, 2, 1), (17, 16, 3, 2), (7, 6, 10, 11), (5, 7, 11, 9), (6, 4, 8, 10), (11, 10, 16, 17), (9, 11, 17, 15), (10, 8, 14, 16), (12, 18, 19, 20), (18, 13, 21, 19), (22, 24, 27, 25), (23, 22, 25, 26)])
_uv = me_v_lec_009.uv_layers.new(name='UVMapa')
_uv.uv.foreach_set('vector', [0.875, 1.0, 1.0, 1.0, 1.0, 1.0, 0.875, 1.0, 0.5, 1.0, 0.625, 1.0, 0.625, 1.0, 0.5, 1.0, 0.625, 1.0, 0.875, 1.0, 0.875, 1.0, 0.625, 1.0, 0.625, 1.0, 0.875, 1.0, 0.875, 1.0, 0.625, 1.0, 0.5, 1.0, 0.625, 1.0, 0.625, 1.0, 0.5, 1.0, 0.875, 1.0, 1.0, 1.0, 1.0, 1.0, 0.875, 1.0, 0.625, 1.0, 0.875, 1.0, 0.875, 1.0, 0.625, 1.0, 0.5, 1.0, 0.625, 1.0, 0.625, 1.0, 0.5, 1.0, 0.875, 1.0, 1.0, 1.0, 1.0, 1.0, 0.875, 1.0, 0.375, 1.0, 0.375, 1.0, 0.375, 1.0, 0.375, 1.0, 0.375, 1.0, 0.25, 1.0, 0.25, 1.0, 0.375, 1.0, 0.375, 1.0, 0.25, 1.0, 0.25, 1.0, 0.375, 1.0, 0.375, 1.0, 0.375, 1.0, 0.375, 1.0, 0.375, 1.0])
_uv.active_render = True
_uv = me_v_lec_009.uv_layers.new(name='UVMap')
_uv.uv.foreach_set('vector', [0.0, 0.0, 0.0, 0.0, 0.0, 0.0, 0.0, 0.0, 0.0, 0.0, 0.0, 0.0, 0.0, 0.0, 0.0, 0.0, 0.0, 0.0, 0.0, 0.0, 0.0, 0.0, 0.0, 0.0, 0.0, 0.0, 0.0, 0.0, 0.0, 0.0, 0.0, 0.0, 0.0, 0.0, 0.0, 0.0, 0.0, 0.0, 0.0, 0.0, 0.0, 0.0, 0.0, 0.0, 0.0, 0.0, 0.0, 0.0, 0.0, 0.0, 0.0, 0.0, 0.0, 0.0, 0.0, 0.0, 0.0, 0.0, 0.0, 0.0, 0.0, 0.0, 0.0, 0.0, 0.0, 0.0, 0.0, 0.0, 0.0, 0.0, 0.0, 0.0, 0.0, 0.0, 0.0, 0.0, 0.0, 0.0, 0.0, 0.0, 0.0, 0.0, 0.0, 0.0, 0.0, 0.0, 0.0, 0.0, 0.0, 0.0, 0.0, 0.0, 0.0, 0.0, 0.0, 0.0, 0.0, 0.0, 0.0, 0.0, 0.0, 0.0, 0.0, 0.0])
me_v_lec_009.materials.append(mat_zelezo)
me_v_lec_009.update()

# ---- objects
ob_light = bpy.data.objects.new('Light', light_light)
ob_camera = bpy.data.objects.new('Camera', cam_camera)
ob_v_lec = bpy.data.objects.new('Válec', me_v_lec_002)
ob_pr_zdn = bpy.data.objects.new('Prázdný', None)
ob_v_lec_001 = bpy.data.objects.new('Válec.001', me_v_lec_001)
ob_v_lec_002 = bpy.data.objects.new('Válec.002', me_v_lec_003)
ob_v_lec_003 = bpy.data.objects.new('Válec.003', me_v_lec_004)
ob_v_lec_004 = bpy.data.objects.new('Válec.004', me_v_lec_005)
ob_v_lec_005 = bpy.data.objects.new('Válec.005', me_v_lec_006)
ob_v_lec_006 = bpy.data.objects.new('Válec.006', me_v_lec_007)
ob_v_lec_007 = bpy.data.objects.new('Válec.007', me_v_lec_008)
ob_v_lec_008 = bpy.data.objects.new('Válec.008', me_v_lec_009)

# ---- transforms, parenting, visibility, modifiers, constraints
ob_light.location = (4.076, 1.005, 5.904)
ob_light.rotation_euler = (0.6503, 0.05522, 1.866)
ob_light.lock_rotations_4d = False
ob_light.empty_display_type = 'ARROWS'
ob_light.color = (0.0, 0.0, 0.0, 0.0)
ob_light.lineart.crease_threshold = 0.0
ob_camera.location = (7.359, -6.926, 4.958)
ob_camera.rotation_euler = (1.109, 0.0, 0.8149)
ob_camera.lock_rotations_4d = False
ob_camera.empty_display_type = 'ARROWS'
ob_camera.color = (0.0, 0.0, 0.0, 0.0)
ob_camera.display_type = 'WIRE'
ob_camera.lineart.crease_threshold = 0.0
ob_v_lec.location = (-0.9, 0.0, 0.0)
_m = ob_v_lec.modifiers.new('Boolean', 'BOOLEAN')
_m.object = ob_v_lec_001
_m.operation = 'UNION'
ob_pr_zdn.location = (-0.2989, 1.951, 3.06)
ob_pr_zdn.rotation_euler = (1.571, 0.0, 0.0)
ob_pr_zdn.empty_display_type = 'IMAGE'
ob_pr_zdn.empty_display_size = 5.0
ob_v_lec_001.location = (-0.9, 0.0, 0.0)
ob_v_lec_002.location = (-0.9, 0.0, 0.0)
ob_v_lec_003.location = (-0.9, 0.0, 0.0)
ob_v_lec_004.location = (-0.9, 0.0, 0.0)
ob_v_lec_005.location = (-0.9, 0.0, 0.0)
ob_v_lec_006.location = (-2.874, 0.0, -0.03796)
ob_v_lec_007.location = (-0.9, 0.0, 0.0)
ob_v_lec_008.location = (-0.9, 0.0, 0.0)

# ---- collection membership
col_collection.objects.link(ob_light)
col_collection.objects.link(ob_camera)
col_collection.objects.link(ob_v_lec)
col_collection.objects.link(ob_pr_zdn)
col_collection.objects.link(ob_v_lec_001)
col_collection.objects.link(ob_v_lec_002)
col_collection.objects.link(ob_v_lec_003)
col_collection.objects.link(ob_v_lec_004)
col_collection.objects.link(ob_v_lec_005)
col_collection.objects.link(ob_v_lec_006)
col_collection.objects.link(ob_v_lec_007)
col_collection.objects.link(ob_v_lec_008)

# ---- scene / render settings (as saved in the file)
scene.camera = ob_camera
scene.frame_start = 1; scene.frame_end = 250; scene.frame_set(1)
scene.render.engine = 'BLENDER_EEVEE_NEXT'
scene.cycles.sampling_pattern = 'TABULATED_SOBOL'
scene.cycles.use_light_tree = False
scene.view_settings.view_transform = 'Filmic'
scene.unit_settings.scale_length = 5e+04
bpy.context.view_layer.update()
